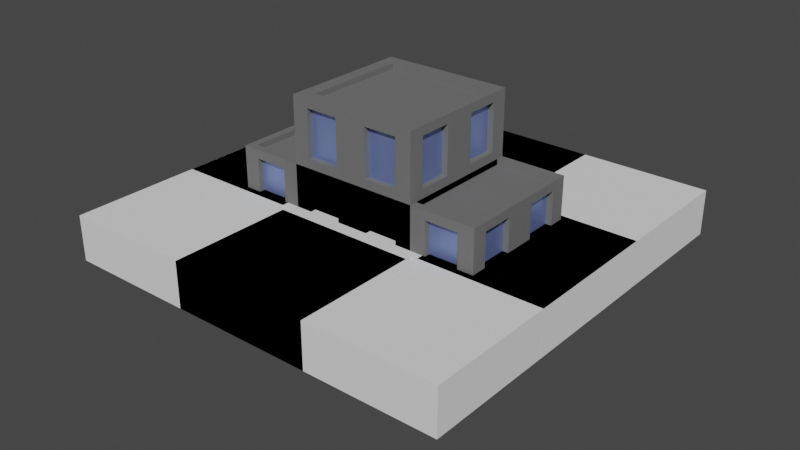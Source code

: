 # Source: ld49.blend  (saved by Blender 2.93.20; exported with 4.5.12 LTS)
import bpy
from mathutils import Matrix  # noqa: F401  (used for matrix-valued properties, if any)

bpy.ops.wm.read_factory_settings(use_empty=True)
scene = bpy.context.scene
scene.name = 'Scene'

# ---- collections
col_concrete = bpy.data.collections.new('concrete'); scene.collection.children.link(col_concrete)

# ---- materials (node trees are filled in below, after node groups)
mat_concrete = bpy.data.materials.new('concrete')
mat_concrete.alpha_threshold = 0.0
mat_concrete.use_transparent_shadow = False
mat_concrete.line_color = (0.0, 0.0, 0.0, 1.0)
mat_glass = bpy.data.materials.new('glass')
mat_glass.use_transparent_shadow = False

# ---- material node trees
mat_concrete.use_nodes = True; mat_concrete.node_tree.nodes.clear()
_N = mat_concrete.node_tree.nodes; _L = mat_concrete.node_tree.links
n0 = _N.new('ShaderNodeOutputMaterial'); n0.name = 'Material Output'; n0.location = (300, 300)
n1 = _N.new('ShaderNodeBsdfPrincipled'); n1.name = 'Principled BSDF'; n1.location = (10, 300)
n1.distribution = 'GGX'
n1.subsurface_method = 'BURLEY'
n1.inputs[0].default_value = (0.1574, 0.1574, 0.1574, 1.0)
n1.inputs[2].default_value = 1.0
n1.inputs[3].default_value = 1.45
n1.inputs[13].default_value = 0.0
n1.inputs[27].default_value = (0.0, 0.0, 0.0, 1.0)
n1.inputs[28].default_value = 1.0
_L.new(n1.outputs[0], n0.inputs[0])
n0.is_active_output = True
mat_glass.use_nodes = True; mat_glass.node_tree.nodes.clear()
_N = mat_glass.node_tree.nodes; _L = mat_glass.node_tree.links
n0 = _N.new('ShaderNodeBsdfPrincipled'); n0.name = 'Principled BSDF'; n0.location = (10, 300)
n0.distribution = 'GGX'
n0.subsurface_method = 'BURLEY'
n0.inputs[0].default_value = (0.2879, 0.3777, 0.8, 1.0)
n0.inputs[1].default_value = 0.75
n0.inputs[3].default_value = 1.45
n0.inputs[27].default_value = (0.0, 0.0, 0.0, 1.0)
n0.inputs[28].default_value = 1.0
n1 = _N.new('ShaderNodeOutputMaterial'); n1.name = 'Material Output'; n1.location = (300, 300)
_L.new(n0.outputs[0], n1.inputs[0])
n1.is_active_output = True

# ---- world
world_world = bpy.data.worlds.new('World'); scene.world = world_world
world_world.use_nodes = True; world_world.node_tree.nodes.clear()
_N = world_world.node_tree.nodes; _L = world_world.node_tree.links
n0 = _N.new('ShaderNodeOutputWorld'); n0.name = 'World Output'; n0.location = (300, 300)
n1 = _N.new('ShaderNodeBackground'); n1.name = 'Background'; n1.location = (10, 300)
n1.inputs[0].default_value = (0.05088, 0.05088, 0.05088, 1.0)
_L.new(n1.outputs[0], n0.inputs[0])
n0.is_active_output = True
world_world.color = (0.05088, 0.05088, 0.05088)
world_world.use_sun_shadow = False
world_world.sun_shadow_jitter_overblur = 0.0

# ---- meshes
me_cube = bpy.data.meshes.new('Cube')
me_cube.from_pydata([(1.0, 1.0, 1.0), (1.0, 1.0, -1.0), (1.0, -1.0, 1.0), (1.0, -1.0, -1.0), (-1.0, 1.0, 1.0), (-1.0, 1.0, -1.0), (-1.0, -1.0, 1.0), (-1.0, -1.0, -1.0), (-1.0, 0.0, -1.0), (0.0, 1.0, -1.0), (1.0, 1.0, 0.0), (-1.0, -1.0, 0.0), (1.0, -1.0, 0.0), (-1.0, 1.0, 0.0), (0.0, -1.0, 1.0), (1.0, 0.0, 1.0), (0.0, -1.0, -1.0), (-1.0, 0.0, 1.0), (0.0, 1.0, 1.0), (1.0, 0.0, -1.0), (0.0, 1.0, 0.0), (1.0, 0.0, 0.0), (0.0, 0.0, -1.0), (-1.0, 0.0, 0.0), (0.0, -1.0, 0.0), (0.0, 0.0, 1.0), (-0.2454, -1.0, 0.1363), (-0.2454, -1.0, 0.8637), (-0.7546, -1.0, 0.8637), (-0.7546, -1.0, 0.1363), (-1.0, 0.2454, 0.1363), (-1.0, 0.2454, 0.8637), (-1.0, 0.7546, 0.8637), (-1.0, 0.7546, 0.1363), (1.0, -0.2454, 0.1363), (1.0, -0.2454, 0.8637), (1.0, -0.7546, 0.8637), (1.0, -0.7546, 0.1363), (0.2454, 1.0, 0.1363), (0.2454, 1.0, 0.8637), (0.7546, 1.0, 0.8637), (0.7546, 1.0, 0.1363), (0.2454, 1.0, -0.8637), (0.2454, 1.0, -0.1363), (0.7546, 1.0, -0.1363), (0.7546, 1.0, -0.8637), (-0.7546, 1.0, -0.8637), (-0.7546, 1.0, -0.1363), (-0.2454, 1.0, -0.1363), (-0.2454, 1.0, -0.8637), (-0.7546, 1.0, 0.1363), (-0.7546, 1.0, 0.8637), (-0.2454, 1.0, 0.8637), (-0.2454, 1.0, 0.1363), (1.0, -0.2454, -0.8637), (1.0, -0.2454, -0.1363), (1.0, -0.7546, -0.1363), (1.0, -0.7546, -0.8637), (1.0, 0.7546, -0.8637), (1.0, 0.7546, -0.1363), (1.0, 0.2454, -0.1363), (1.0, 0.2454, -0.8637), (1.0, 0.7546, 0.1363), (1.0, 0.7546, 0.8637), (1.0, 0.2454, 0.8637), (1.0, 0.2454, 0.1363), (-1.0, 0.2454, -0.8637), (-1.0, 0.2454, -0.1363), (-1.0, 0.7546, -0.1363), (-1.0, 0.7546, -0.8637), (-1.0, -0.7546, -0.8637), (-1.0, -0.7546, -0.1363), (-1.0, -0.2454, -0.1363), (-1.0, -0.2454, -0.8637), (-1.0, -0.7546, 0.1363), (-1.0, -0.7546, 0.8637), (-1.0, -0.2454, 0.8637), (-1.0, -0.2454, 0.1363), (-0.2454, -1.0, -0.8637), (-0.2454, -1.0, -0.1363), (-0.7546, -1.0, -0.1363), (-0.7546, -1.0, -0.8637), (0.7546, -1.0, -0.8637), (0.7546, -1.0, -0.1363), (0.2454, -1.0, -0.1363), (0.2454, -1.0, -0.8637), (0.7546, -1.0, 0.1363), (0.7546, -1.0, 0.8637), (0.2454, -1.0, 0.8637), (0.2454, -1.0, 0.1363), (-0.2454, -0.9109, 0.8637), (-0.2454, -0.9109, 0.1363), (-0.7546, -0.9109, 0.1363), (-0.7546, -0.9109, 0.8637), (-0.9109, 0.2454, 0.8637), (-0.9109, 0.2454, 0.1363), (-0.9109, 0.7546, 0.1363), (-0.9109, 0.7546, 0.8637), (0.9109, -0.2454, 0.8637), (0.9109, -0.2454, 0.1363), (0.9109, -0.7546, 0.1363), (0.9109, -0.7546, 0.8637), (0.2454, 0.9109, 0.8637), (0.2454, 0.9109, 0.1363), (0.7546, 0.9109, 0.1363), (0.7546, 0.9109, 0.8637), (0.2454, 0.9109, -0.1363), (0.2454, 0.9109, -0.8637), (0.7546, 0.9109, -0.8637), (0.7546, 0.9109, -0.1363), (-0.7546, 0.9109, -0.1363), (-0.7546, 0.9109, -0.8637), (-0.2454, 0.9109, -0.8637), (-0.2454, 0.9109, -0.1363), (-0.7546, 0.9109, 0.8637), (-0.7546, 0.9109, 0.1363), (-0.2454, 0.9109, 0.1363), (-0.2454, 0.9109, 0.8637), (0.9109, -0.2454, -0.1363), (0.9109, -0.2454, -0.8637), (0.9109, -0.7546, -0.8637), (0.9109, -0.7546, -0.1363), (0.9109, 0.7546, -0.1363), (0.9109, 0.7546, -0.8637), (0.9109, 0.2454, -0.8637), (0.9109, 0.2454, -0.1363), (0.9109, 0.7546, 0.8637), (0.9109, 0.7546, 0.1363), (0.9109, 0.2454, 0.1363), (0.9109, 0.2454, 0.8637), (-0.9109, 0.2454, -0.1363), (-0.9109, 0.2454, -0.8637), (-0.9109, 0.7546, -0.8637), (-0.9109, 0.7546, -0.1363), (-0.9109, -0.7546, -0.8637), (-0.9109, -0.7546, -0.1363), (-0.9109, -0.2454, -0.8637), (-0.9109, -0.2454, -0.1363), (-0.9109, -0.7546, 0.1363), (-0.9109, -0.7546, 0.8637), (-0.9109, -0.2454, 0.1363), (-0.9109, -0.2454, 0.8637), (-0.2454, -0.9109, -0.1363), (-0.2454, -0.9109, -0.8637), (-0.7546, -0.9109, -0.8637), (-0.7546, -0.9109, -0.1363), (0.7546, -0.9109, -0.1363), (0.7546, -0.9109, -0.8637), (0.2454, -0.9109, -0.8637), (0.2454, -0.9109, -0.1363), (0.7546, -0.9109, 0.8637), (0.7546, -0.9109, 0.1363), (0.2454, -0.9109, 0.1363), (0.2454, -0.9109, 0.8637)], [], [(25, 17, 6, 14), (36, 37, 100, 101), (77, 74, 138, 140), (22, 19, 3, 16), (88, 89, 152, 153), (35, 36, 101, 98), (74, 75, 139, 138), (87, 88, 153, 150), (37, 34, 99, 100), (48, 49, 112, 113), (89, 86, 151, 152), (34, 35, 98, 99), (8, 22, 16, 7), (5, 9, 22, 8), (9, 1, 19, 22), (47, 48, 113, 110), (86, 87, 150, 151), (49, 46, 111, 112), (60, 61, 124, 125), (46, 47, 110, 111), (59, 60, 125, 122), (15, 25, 14, 2), (0, 18, 25, 15), (18, 4, 17, 25), (24, 14, 27, 26), (14, 6, 28, 27), (6, 11, 29, 28), (11, 24, 26, 29), (23, 17, 31, 30), (17, 4, 32, 31), (4, 13, 33, 32), (13, 23, 30, 33), (21, 15, 35, 34), (15, 2, 36, 35), (2, 12, 37, 36), (12, 21, 34, 37), (20, 18, 39, 38), (18, 0, 40, 39), (0, 10, 41, 40), (10, 20, 38, 41), (9, 20, 43, 42), (20, 10, 44, 43), (10, 1, 45, 44), (1, 9, 42, 45), (5, 13, 47, 46), (13, 20, 48, 47), (20, 9, 49, 48), (9, 5, 46, 49), (13, 4, 51, 50), (4, 18, 52, 51), (18, 20, 53, 52), (20, 13, 50, 53), (19, 21, 55, 54), (21, 12, 56, 55), (12, 3, 57, 56), (3, 19, 54, 57), (1, 10, 59, 58), (10, 21, 60, 59), (21, 19, 61, 60), (19, 1, 58, 61), (10, 0, 63, 62), (0, 15, 64, 63), (15, 21, 65, 64), (21, 10, 62, 65), (8, 23, 67, 66), (23, 13, 68, 67), (13, 5, 69, 68), (5, 8, 66, 69), (7, 11, 71, 70), (11, 23, 72, 71), (23, 8, 73, 72), (8, 7, 70, 73), (11, 6, 75, 74), (6, 17, 76, 75), (17, 23, 77, 76), (23, 11, 74, 77), (16, 24, 79, 78), (24, 11, 80, 79), (11, 7, 81, 80), (7, 16, 78, 81), (3, 12, 83, 82), (12, 24, 84, 83), (24, 16, 85, 84), (16, 3, 82, 85), (12, 2, 87, 86), (2, 14, 88, 87), (14, 24, 89, 88), (24, 12, 86, 89), (91, 90, 93, 92), (95, 94, 97, 96), (99, 98, 101, 100), (103, 102, 105, 104), (107, 106, 109, 108), (111, 110, 113, 112), (115, 114, 117, 116), (119, 118, 121, 120), (123, 122, 125, 124), (127, 126, 129, 128), (131, 130, 133, 132), (134, 135, 137, 136), (138, 139, 141, 140), (143, 142, 145, 144), (147, 146, 149, 148), (151, 150, 153, 152), (75, 76, 141, 139), (62, 63, 126, 127), (76, 77, 140, 141), (65, 62, 127, 128), (63, 64, 129, 126), (50, 51, 114, 115), (64, 65, 128, 129), (53, 50, 115, 116), (51, 52, 117, 114), (38, 39, 102, 103), (52, 53, 116, 117), (41, 38, 103, 104), (78, 79, 142, 143), (39, 40, 105, 102), (26, 27, 90, 91), (81, 78, 143, 144), (40, 41, 104, 105), (29, 26, 91, 92), (79, 80, 145, 142), (66, 67, 130, 131), (27, 28, 93, 90), (80, 81, 144, 145), (69, 66, 131, 132), (28, 29, 92, 93), (67, 68, 133, 130), (54, 55, 118, 119), (68, 69, 132, 133), (57, 54, 119, 120), (55, 56, 121, 118), (42, 43, 106, 107), (56, 57, 120, 121), (45, 42, 107, 108), (82, 83, 146, 147), (43, 44, 109, 106), (30, 31, 94, 95), (85, 82, 147, 148), (44, 45, 108, 109), (33, 30, 95, 96), (83, 84, 149, 146), (70, 71, 135, 134), (31, 32, 97, 94), (84, 85, 148, 149), (73, 70, 134, 136), (32, 33, 96, 97), (71, 72, 137, 135), (58, 59, 122, 123), (72, 73, 136, 137), (61, 58, 123, 124)])
me_cube.polygons.foreach_set('material_index', [0, 0, 0, 0, 0, 0, 0, 0, 0, 0, 0, 0, 0, 0, 0, 0, 0, 0, 0, 0, 0, 0, 0, 0, 0, 0, 0, 0, 0, 0, 0, 0, 0, 0, 0, 0, 0, 0, 0, 0, 0, 0, 0, 0, 0, 0, 0, 0, 0, 0, 0, 0, 0, 0, 0, 0, 0, 0, 0, 0, 0, 0, 0, 0, 0, 0, 0, 0, 0, 0, 0, 0, 0, 0, 0, 0, 0, 0, 0, 0, 0, 0, 0, 0, 0, 0, 0, 0, 1, 1, 1, 1, 1, 1, 1, 1, 1, 1, 1, 1, 1, 1, 1, 1, 0, 0, 0, 0, 0, 0, 0, 0, 0, 0, 0, 0, 0, 0, 0, 0, 0, 0, 0, 0, 0, 0, 0, 0, 0, 0, 0, 0, 0, 0, 0, 0, 0, 0, 0, 0, 0, 0, 0, 0, 0, 0, 0, 0, 0, 0, 0, 0])
_uv = me_cube.uv_layers.new(name='UVMap')
_uv.uv.foreach_set('vector', [0.75, 0.625, 0.875, 0.625, 0.875, 0.75, 0.75, 0.75, 0.608, 0.733, 0.517, 0.733, 0.517, 0.733, 0.608, 0.733, 0.517, 0.108, 0.517, 0.01703, 0.517, 0.01703, 0.517, 0.108, 0.25, 0.625, 0.375, 0.625, 0.375, 0.75, 0.25, 0.75, 0.608, 0.858, 0.517, 0.858, 0.517, 0.858, 0.608, 0.858, 0.608, 0.642, 0.608, 0.733, 0.608, 0.733, 0.608, 0.642, 0.517, 0.01703, 0.608, 0.01703, 0.608, 0.01703, 0.517, 0.01703, 0.608, 0.767, 0.608, 0.858, 0.608, 0.858, 0.608, 0.767, 0.517, 0.733, 0.517, 0.642, 0.517, 0.642, 0.517, 0.733, 0.483, 0.358, 0.392, 0.358, 0.392, 0.358, 0.483, 0.358, 0.517, 0.858, 0.517, 0.767, 0.517, 0.767, 0.517, 0.858, 0.517, 0.642, 0.608, 0.642, 0.608, 0.642, 0.517, 0.642, 0.125, 0.625, 0.25, 0.625, 0.25, 0.75, 0.125, 0.75, 0.125, 0.5, 0.25, 0.5, 0.25, 0.625, 0.125, 0.625, 0.25, 0.5, 0.375, 0.5, 0.375, 0.625, 0.25, 0.625, 0.483, 0.267, 0.483, 0.358, 0.483, 0.358, 0.483, 0.267, 0.517, 0.767, 0.608, 0.767, 0.608, 0.767, 0.517, 0.767, 0.392, 0.358, 0.392, 0.267, 0.392, 0.267, 0.392, 0.358, 0.483, 0.608, 0.392, 0.608, 0.392, 0.608, 0.483, 0.608, 0.392, 0.267, 0.483, 0.267, 0.483, 0.267, 0.392, 0.267, 0.483, 0.517, 0.483, 0.608, 0.483, 0.608, 0.483, 0.517, 0.625, 0.625, 0.75, 0.625, 0.75, 0.75, 0.625, 0.75, 0.625, 0.5, 0.75, 0.5, 0.75, 0.625, 0.625, 0.625, 0.75, 0.5, 0.875, 0.5, 0.875, 0.625, 0.75, 0.625, 0.5, 0.875, 0.625, 0.875, 0.608, 0.892, 0.517, 0.892, 0.625, 0.875, 0.625, 1.0, 0.608, 0.983, 0.608, 0.892, 0.625, 1.0, 0.5, 1.0, 0.517, 0.983, 0.608, 0.983, 0.5, 1.0, 0.5, 0.875, 0.517, 0.892, 0.517, 0.983, 0.5, 0.125, 0.625, 0.125, 0.608, 0.142, 0.517, 0.142, 0.625, 0.125, 0.625, 0.25, 0.608, 0.233, 0.608, 0.142, 0.625, 0.25, 0.5, 0.25, 0.517, 0.233, 0.608, 0.233, 0.5, 0.25, 0.5, 0.125, 0.517, 0.142, 0.517, 0.233, 0.5, 0.625, 0.625, 0.625, 0.608, 0.642, 0.517, 0.642, 0.625, 0.625, 0.625, 0.75, 0.608, 0.733, 0.608, 0.642, 0.625, 0.75, 0.5, 0.75, 0.517, 0.733, 0.608, 0.733, 0.5, 0.75, 0.5, 0.625, 0.517, 0.642, 0.517, 0.733, 0.5, 0.375, 0.625, 0.375, 0.608, 0.392, 0.517, 0.392, 0.625, 0.375, 0.625, 0.5, 0.608, 0.483, 0.608, 0.392, 0.625, 0.5, 0.5, 0.5, 0.517, 0.483, 0.608, 0.483, 0.5, 0.5, 0.5, 0.375, 0.517, 0.392, 0.517, 0.483, 0.375, 0.375, 0.5, 0.375, 0.483, 0.392, 0.392, 0.392, 0.5, 0.375, 0.5, 0.5, 0.483, 0.483, 0.483, 0.392, 0.5, 0.5, 0.375, 0.5, 0.392, 0.483, 0.483, 0.483, 0.375, 0.5, 0.375, 0.375, 0.392, 0.392, 0.392, 0.483, 0.375, 0.25, 0.5, 0.25, 0.483, 0.267, 0.392, 0.267, 0.5, 0.25, 0.5, 0.375, 0.483, 0.358, 0.483, 0.267, 0.5, 0.375, 0.375, 0.375, 0.392, 0.358, 0.483, 0.358, 0.375, 0.375, 0.375, 0.25, 0.392, 0.267, 0.392, 0.358, 0.5, 0.25, 0.625, 0.25, 0.608, 0.267, 0.517, 0.267, 0.625, 0.25, 0.625, 0.375, 0.608, 0.358, 0.608, 0.267, 0.625, 0.375, 0.5, 0.375, 0.517, 0.358, 0.608, 0.358, 0.5, 0.375, 0.5, 0.25, 0.517, 0.267, 0.517, 0.358, 0.375, 0.625, 0.5, 0.625, 0.483, 0.642, 0.392, 0.642, 0.5, 0.625, 0.5, 0.75, 0.483, 0.733, 0.483, 0.642, 0.5, 0.75, 0.375, 0.75, 0.392, 0.733, 0.483, 0.733, 0.375, 0.75, 0.375, 0.625, 0.392, 0.642, 0.392, 0.733, 0.375, 0.5, 0.5, 0.5, 0.483, 0.517, 0.392, 0.517, 0.5, 0.5, 0.5, 0.625, 0.483, 0.608, 0.483, 0.517, 0.5, 0.625, 0.375, 0.625, 0.392, 0.608, 0.483, 0.608, 0.375, 0.625, 0.375, 0.5, 0.392, 0.517, 0.392, 0.608, 0.5, 0.5, 0.625, 0.5, 0.608, 0.517, 0.517, 0.517, 0.625, 0.5, 0.625, 0.625, 0.608, 0.608, 0.608, 0.517, 0.625, 0.625, 0.5, 0.625, 0.517, 0.608, 0.608, 0.608, 0.5, 0.625, 0.5, 0.5, 0.517, 0.517, 0.517, 0.608, 0.375, 0.125, 0.5, 0.125, 0.483, 0.142, 0.392, 0.142, 0.5, 0.125, 0.5, 0.25, 0.483, 0.233, 0.483, 0.142, 0.5, 0.25, 0.375, 0.25, 0.392, 0.233, 0.483, 0.233, 0.375, 0.25, 0.375, 0.125, 0.392, 0.142, 0.392, 0.233, 0.375, 0.0, 0.5, 0.0, 0.483, 0.01703, 0.392, 0.01703, 0.5, 0.0, 0.5, 0.125, 0.483, 0.108, 0.483, 0.01703, 0.5, 0.125, 0.375, 0.125, 0.392, 0.108, 0.483, 0.108, 0.375, 0.125, 0.375, 0.0, 0.392, 0.01703, 0.392, 0.108, 0.5, 0.0, 0.625, 0.0, 0.608, 0.01703, 0.517, 0.01703, 0.625, 0.0, 0.625, 0.125, 0.608, 0.108, 0.608, 0.01703, 0.625, 0.125, 0.5, 0.125, 0.517, 0.108, 0.608, 0.108, 0.5, 0.125, 0.5, 0.0, 0.517, 0.01703, 0.517, 0.108, 0.375, 0.875, 0.5, 0.875, 0.483, 0.892, 0.392, 0.892, 0.5, 0.875, 0.5, 1.0, 0.483, 0.983, 0.483, 0.892, 0.5, 1.0, 0.375, 1.0, 0.392, 0.983, 0.483, 0.983, 0.375, 1.0, 0.375, 0.875, 0.392, 0.892, 0.392, 0.983, 0.375, 0.75, 0.5, 0.75, 0.483, 0.767, 0.392, 0.767, 0.5, 0.75, 0.5, 0.875, 0.483, 0.858, 0.483, 0.767, 0.5, 0.875, 0.375, 0.875, 0.392, 0.858, 0.483, 0.858, 0.375, 0.875, 0.375, 0.75, 0.392, 0.767, 0.392, 0.858, 0.5, 0.75, 0.625, 0.75, 0.608, 0.767, 0.517, 0.767, 0.625, 0.75, 0.625, 0.875, 0.608, 0.858, 0.608, 0.767, 0.625, 0.875, 0.5, 0.875, 0.517, 0.858, 0.608, 0.858, 0.5, 0.875, 0.5, 0.75, 0.517, 0.767, 0.517, 0.858, 0.517, 0.892, 0.608, 0.892, 0.608, 0.983, 0.517, 0.983, 0.517, 0.142, 0.608, 0.142, 0.608, 0.233, 0.517, 0.233, 0.517, 0.642, 0.608, 0.642, 0.608, 0.733, 0.517, 0.733, 0.517, 0.392, 0.608, 0.392, 0.608, 0.483, 0.517, 0.483, 0.392, 0.392, 0.483, 0.392, 0.483, 0.483, 0.392, 0.483, 0.392, 0.267, 0.483, 0.267, 0.483, 0.358, 0.392, 0.358, 0.517, 0.267, 0.608, 0.267, 0.608, 0.358, 0.517, 0.358, 0.392, 0.642, 0.483, 0.642, 0.483, 0.733, 0.392, 0.733, 0.392, 0.517, 0.483, 0.517, 0.483, 0.608, 0.392, 0.608, 0.517, 0.517, 0.608, 0.517, 0.608, 0.608, 0.517, 0.608, 0.392, 0.142, 0.483, 0.142, 0.483, 0.233, 0.392, 0.233, 0.392, 0.01703, 0.483, 0.01703, 0.483, 0.108, 0.392, 0.108, 0.517, 0.01703, 0.608, 0.01703, 0.608, 0.108, 0.517, 0.108, 0.392, 0.892, 0.483, 0.892, 0.483, 0.983, 0.392, 0.983, 0.392, 0.767, 0.483, 0.767, 0.483, 0.858, 0.392, 0.858, 0.517, 0.767, 0.608, 0.767, 0.608, 0.858, 0.517, 0.858, 0.608, 0.01703, 0.608, 0.108, 0.608, 0.108, 0.608, 0.01703, 0.517, 0.517, 0.608, 0.517, 0.608, 0.517, 0.517, 0.517, 0.608, 0.108, 0.517, 0.108, 0.517, 0.108, 0.608, 0.108, 0.517, 0.608, 0.517, 0.517, 0.517, 0.517, 0.517, 0.608, 0.608, 0.517, 0.608, 0.608, 0.608, 0.608, 0.608, 0.517, 0.517, 0.267, 0.608, 0.267, 0.608, 0.267, 0.517, 0.267, 0.608, 0.608, 0.517, 0.608, 0.517, 0.608, 0.608, 0.608, 0.517, 0.358, 0.517, 0.267, 0.517, 0.267, 0.517, 0.358, 0.608, 0.267, 0.608, 0.358, 0.608, 0.358, 0.608, 0.267, 0.517, 0.392, 0.608, 0.392, 0.608, 0.392, 0.517, 0.392, 0.608, 0.358, 0.517, 0.358, 0.517, 0.358, 0.608, 0.358, 0.517, 0.483, 0.517, 0.392, 0.517, 0.392, 0.517, 0.483, 0.392, 0.892, 0.483, 0.892, 0.483, 0.892, 0.392, 0.892, 0.608, 0.392, 0.608, 0.483, 0.608, 0.483, 0.608, 0.392, 0.517, 0.892, 0.608, 0.892, 0.608, 0.892, 0.517, 0.892, 0.392, 0.983, 0.392, 0.892, 0.392, 0.892, 0.392, 0.983, 0.608, 0.483, 0.517, 0.483, 0.517, 0.483, 0.608, 0.483, 0.517, 0.983, 0.517, 0.892, 0.517, 0.892, 0.517, 0.983, 0.483, 0.892, 0.483, 0.983, 0.483, 0.983, 0.483, 0.892, 0.392, 0.142, 0.483, 0.142, 0.483, 0.142, 0.392, 0.142, 0.608, 0.892, 0.608, 0.983, 0.608, 0.983, 0.608, 0.892, 0.483, 0.983, 0.392, 0.983, 0.392, 0.983, 0.483, 0.983, 0.392, 0.233, 0.392, 0.142, 0.392, 0.142, 0.392, 0.233, 0.608, 0.983, 0.517, 0.983, 0.517, 0.983, 0.608, 0.983, 0.483, 0.142, 0.483, 0.233, 0.483, 0.233, 0.483, 0.142, 0.392, 0.642, 0.483, 0.642, 0.483, 0.642, 0.392, 0.642, 0.483, 0.233, 0.392, 0.233, 0.392, 0.233, 0.483, 0.233, 0.392, 0.733, 0.392, 0.642, 0.392, 0.642, 0.392, 0.733, 0.483, 0.642, 0.483, 0.733, 0.483, 0.733, 0.483, 0.642, 0.392, 0.392, 0.483, 0.392, 0.483, 0.392, 0.392, 0.392, 0.483, 0.733, 0.392, 0.733, 0.392, 0.733, 0.483, 0.733, 0.392, 0.483, 0.392, 0.392, 0.392, 0.392, 0.392, 0.483, 0.392, 0.767, 0.483, 0.767, 0.483, 0.767, 0.392, 0.767, 0.483, 0.392, 0.483, 0.483, 0.483, 0.483, 0.483, 0.392, 0.517, 0.142, 0.608, 0.142, 0.608, 0.142, 0.517, 0.142, 0.392, 0.858, 0.392, 0.767, 0.392, 0.767, 0.392, 0.858, 0.483, 0.483, 0.392, 0.483, 0.392, 0.483, 0.483, 0.483, 0.517, 0.233, 0.517, 0.142, 0.517, 0.142, 0.517, 0.233, 0.483, 0.767, 0.483, 0.858, 0.483, 0.858, 0.483, 0.767, 0.392, 0.01703, 0.483, 0.01703, 0.483, 0.01703, 0.392, 0.01703, 0.608, 0.142, 0.608, 0.233, 0.608, 0.233, 0.608, 0.142, 0.483, 0.858, 0.392, 0.858, 0.392, 0.858, 0.483, 0.858, 0.392, 0.108, 0.392, 0.01703, 0.392, 0.01703, 0.392, 0.108, 0.608, 0.233, 0.517, 0.233, 0.517, 0.233, 0.608, 0.233, 0.483, 0.01703, 0.483, 0.108, 0.483, 0.108, 0.483, 0.01703, 0.392, 0.517, 0.483, 0.517, 0.483, 0.517, 0.392, 0.517, 0.483, 0.108, 0.392, 0.108, 0.392, 0.108, 0.483, 0.108, 0.392, 0.608, 0.392, 0.517, 0.392, 0.517, 0.392, 0.608])
me_cube.materials.append(mat_concrete)
me_cube.materials.append(mat_glass)
me_cube.use_remesh_preserve_volume = False
me_cube.use_remesh_preserve_attributes = False
me_cube.use_mirror_vertex_groups = False
me_cube.update()
me_cube_001 = bpy.data.meshes.new('Cube.001')
me_cube_001.from_pydata([(1.0, 1.0, -2.0), (1.0, -1.0, -2.0), (-1.0, 1.0, 0.0), (-1.0, 1.0, -2.0), (-1.0, -1.0, 0.0), (-1.0, -1.0, -2.0), (-1.0, 0.0, -2.0), (0.0, 1.0, -2.0), (1.0, 1.0, -1.0), (-1.0, -1.0, -1.0), (1.0, -1.0, -1.0), (-1.0, 1.0, -1.0), (0.0, -1.0, -2.0), (0.0, 1.0, 0.0), (1.0, 0.0, -2.0), (0.0, 1.0, -1.0), (1.0, 0.0, -1.0), (0.0, 0.0, -2.0), (-1.0, 0.0, -1.0), (0.0, -1.0, -1.0), (1.0, 1.0, 2.0), (-0.2454, -1.0, -0.8637), (-0.2454, -1.0, -0.1363), (-0.7546, -1.0, -0.1363), (-0.7546, -1.0, -0.8637), (-1.0, 0.2454, -0.8637), (-1.0, 0.2454, -0.1363), (-1.0, 0.7546, -0.1363), (-1.0, 0.7546, -0.8637), (1.0, -0.2454, -0.8637), (1.0, -0.2454, -0.1363), (1.0, -0.7546, -0.1363), (1.0, -0.7546, -0.8637), (0.2454, 1.0, -0.8637), (0.2454, 1.0, -0.1363), (0.7546, 1.0, -0.1363), (0.7546, 1.0, -0.8637), (0.2454, 1.0, -1.864), (0.2454, 1.0, -1.136), (0.7546, 1.0, -1.136), (0.7546, 1.0, -1.864), (-0.7546, 1.0, -1.864), (-0.7546, 1.0, -1.136), (-0.2454, 1.0, -1.136), (-0.2454, 1.0, -1.864), (-0.7546, 1.0, -0.8637), (-0.7546, 1.0, -0.1363), (-0.2454, 1.0, -0.1363), (-0.2454, 1.0, -0.8637), (1.0, -0.2454, -1.864), (1.0, -0.2454, -1.136), (1.0, -0.7546, -1.136), (1.0, -0.7546, -1.864), (1.0, 0.7546, -1.864), (1.0, 0.7546, -1.136), (1.0, 0.2454, -1.136), (1.0, 0.2454, -1.864), (1.0, 0.7546, -0.8637), (1.0, 0.7546, -0.1363), (1.0, 0.2454, -0.1363), (1.0, 0.2454, -0.8637), (-1.0, 0.2454, -1.864), (-1.0, 0.2454, -1.136), (-1.0, 0.7546, -1.136), (-1.0, 0.7546, -1.864), (-1.0, -0.7546, -1.864), (-1.0, -0.7546, -1.136), (-1.0, -0.2454, -1.136), (-1.0, -0.2454, -1.864), (-1.0, -0.7546, -0.8637), (-1.0, -0.7546, -0.1363), (-1.0, -0.2454, -0.1363), (-1.0, -0.2454, -0.8637), (-0.2454, -1.0, -1.864), (-0.2454, -1.0, -1.136), (-0.7546, -1.0, -1.136), (-0.7546, -1.0, -1.864), (0.7546, -1.0, -1.864), (0.7546, -1.0, -1.136), (0.2454, -1.0, -1.136), (0.2454, -1.0, -1.864), (0.7546, -1.0, -0.8637), (0.7546, -1.0, -0.1363), (0.2454, -1.0, -0.1363), (0.2454, -1.0, -0.8637), (-0.2454, -0.9109, -0.1363), (-0.2454, -0.9109, -0.8637), (-0.7546, -0.9109, -0.8637), (-0.7546, -0.9109, -0.1363), (-0.9109, 0.2454, -0.1363), (-0.9109, 0.2454, -0.8637), (-0.9109, 0.7546, -0.8637), (-0.9109, 0.7546, -0.1363), (0.9109, -0.2454, -0.1363), (0.9109, -0.2454, -0.8637), (0.9109, -0.7546, -0.8637), (0.9109, -0.7546, -0.1363), (0.2454, 0.9109, -0.1363), (0.2454, 0.9109, -0.8637), (0.7546, 0.9109, -0.8637), (0.7546, 0.9109, -0.1363), (0.2454, 0.9109, -1.136), (0.2454, 0.9109, -1.864), (0.7546, 0.9109, -1.864), (0.7546, 0.9109, -1.136), (-0.7546, 0.9109, -1.136), (-0.7546, 0.9109, -1.864), (-0.2454, 0.9109, -1.864), (-0.2454, 0.9109, -1.136), (-0.7546, 0.9109, -0.1363), (-0.7546, 0.9109, -0.8637), (-0.2454, 0.9109, -0.8637), (-0.2454, 0.9109, -0.1363), (0.9109, -0.2454, -1.136), (0.9109, -0.2454, -1.864), (0.9109, -0.7546, -1.864), (0.9109, -0.7546, -1.136), (0.9109, 0.7546, -1.136), (0.9109, 0.7546, -1.864), (0.9109, 0.2454, -1.864), (0.9109, 0.2454, -1.136), (0.9109, 0.7546, -0.1363), (0.9109, 0.7546, -0.8637), (0.9109, 0.2454, -0.8637), (0.9109, 0.2454, -0.1363), (-0.9109, 0.2454, -1.136), (-0.9109, 0.2454, -1.864), (-0.9109, 0.7546, -1.864), (-0.9109, 0.7546, -1.136), (-0.9109, -0.7546, -1.864), (-0.9109, -0.7546, -1.136), (-0.9109, -0.2454, -1.864), (-0.9109, -0.2454, -1.136), (-0.9109, -0.7546, -0.8637), (-0.9109, -0.7546, -0.1363), (-0.9109, -0.2454, -0.8637), (-0.9109, -0.2454, -0.1363), (-0.2454, -0.9109, -1.136), (-0.2454, -0.9109, -1.864), (-0.7546, -0.9109, -1.864), (-0.7546, -0.9109, -1.136), (0.7546, -0.9109, -1.136), (0.7546, -0.9109, -1.864), (0.2454, -0.9109, -1.864), (0.2454, -0.9109, -1.136), (0.7546, -0.9109, -0.1363), (0.7546, -0.9109, -0.8637), (0.2454, -0.9109, -0.8637), (0.2454, -0.9109, -0.1363), (1.0, 1.0, 0.0), (1.0, -1.0, 0.0), (-1.0, 1.0, 2.0), (-1.0, -1.0, 2.0), (-1.0, 0.0, 0.0), (1.0, 1.0, 1.0), (-1.0, -1.0, 1.0), (1.0, -1.0, 1.0), (-1.0, 1.0, 1.0), (1.0, 0.0, 2.0), (0.0, -1.0, 0.0), (1.0, 0.0, 0.0), (0.0, 1.0, 1.0), (1.0, 0.0, 1.0), (-1.0, 0.0, 1.0), (0.0, -1.0, 1.0), (-0.2454, -1.0, 1.136), (-0.2454, -1.0, 1.864), (-0.7546, -1.0, 1.864), (-0.7546, -1.0, 1.136), (-1.0, 0.2454, 1.136), (-1.0, 0.2454, 1.864), (-1.0, 0.7546, 1.864), (-1.0, 0.7546, 1.136), (1.0, -0.2454, 1.136), (1.0, -0.2454, 1.864), (1.0, -0.7546, 1.864), (1.0, -0.7546, 1.136), (0.2454, 1.0, 1.136), (0.2454, 1.0, 1.864), (0.7546, 1.0, 1.864), (0.7546, 1.0, 1.136), (0.2454, 1.0, 0.1363), (0.2454, 1.0, 0.8637), (0.7546, 1.0, 0.8637), (0.7546, 1.0, 0.1363), (-0.7546, 1.0, 0.1363), (-0.7546, 1.0, 0.8637), (-0.2454, 1.0, 0.8637), (-0.2454, 1.0, 0.1363), (-0.7546, 1.0, 1.136), (-0.7546, 1.0, 1.864), (-0.2454, 1.0, 1.864), (-0.2454, 1.0, 1.136), (1.0, -0.2454, 0.1363), (1.0, -0.2454, 0.8637), (1.0, -0.7546, 0.8637), (1.0, -0.7546, 0.1363), (1.0, 0.7546, 0.1363), (1.0, 0.7546, 0.8637), (1.0, 0.2454, 0.8637), (1.0, 0.2454, 0.1363), (1.0, 0.7546, 1.136), (1.0, 0.7546, 1.864), (1.0, 0.2454, 1.864), (1.0, 0.2454, 1.136), (-1.0, 0.2454, 0.1363), (-1.0, 0.2454, 0.8637), (-1.0, 0.7546, 0.8637), (-1.0, 0.7546, 0.1363), (-1.0, -0.7546, 0.1363), (-1.0, -0.7546, 0.8637), (-1.0, -0.2454, 0.8637), (-1.0, -0.2454, 0.1363), (-1.0, -0.7546, 1.136), (-1.0, -0.7546, 1.864), (-1.0, -0.2454, 1.864), (-1.0, -0.2454, 1.136), (-0.2454, -1.0, 0.1363), (-0.2454, -1.0, 0.8637), (-0.7546, -1.0, 0.8637), (-0.7546, -1.0, 0.1363), (0.7546, -1.0, 0.1363), (0.7546, -1.0, 0.8637), (0.2454, -1.0, 0.8637), (0.2454, -1.0, 0.1363), (0.7546, -1.0, 1.136), (0.7546, -1.0, 1.864), (0.2454, -1.0, 1.864), (0.2454, -1.0, 1.136), (-0.2454, -0.9109, 1.864), (-0.2454, -0.9109, 1.136), (-0.7546, -0.9109, 1.136), (-0.7546, -0.9109, 1.864), (-0.9109, 0.2454, 1.864), (-0.9109, 0.2454, 1.136), (-0.9109, 0.7546, 1.136), (-0.9109, 0.7546, 1.864), (0.9109, -0.2454, 1.864), (0.9109, -0.2454, 1.136), (0.9109, -0.7546, 1.136), (0.9109, -0.7546, 1.864), (0.2454, 0.9109, 1.864), (0.2454, 0.9109, 1.136), (0.7546, 0.9109, 1.136), (0.7546, 0.9109, 1.864), (0.2454, 0.9109, 0.8637), (0.2454, 0.9109, 0.1363), (0.7546, 0.9109, 0.1363), (0.7546, 0.9109, 0.8637), (-0.7546, 0.9109, 0.8637), (-0.7546, 0.9109, 0.1363), (-0.2454, 0.9109, 0.1363), (-0.2454, 0.9109, 0.8637), (-0.7546, 0.9109, 1.864), (-0.7546, 0.9109, 1.136), (-0.2454, 0.9109, 1.136), (-0.2454, 0.9109, 1.864), (0.9109, -0.2454, 0.8637), (0.9109, -0.2454, 0.1363), (0.9109, -0.7546, 0.1363), (0.9109, -0.7546, 0.8637), (0.9109, 0.7546, 0.8637), (0.9109, 0.7546, 0.1363), (0.9109, 0.2454, 0.1363), (0.9109, 0.2454, 0.8637), (0.9109, 0.7546, 1.864), (0.9109, 0.7546, 1.136), (0.9109, 0.2454, 1.136), (0.9109, 0.2454, 1.864), (-0.9109, 0.2454, 0.8637), (-0.9109, 0.2454, 0.1363), (-0.9109, 0.7546, 0.1363), (-0.9109, 0.7546, 0.8637), (-0.9109, -0.7546, 0.1363), (-0.9109, -0.7546, 0.8637), (-0.9109, -0.2454, 0.1363), (-0.9109, -0.2454, 0.8637), (-0.9109, -0.7546, 1.136), (-0.9109, -0.7546, 1.864), (-0.9109, -0.2454, 1.136), (-0.9109, -0.2454, 1.864), (-0.2454, -0.9109, 0.8637), (-0.2454, -0.9109, 0.1363), (-0.7546, -0.9109, 0.1363), (-0.7546, -0.9109, 0.8637), (0.7546, -0.9109, 0.8637), (0.7546, -0.9109, 0.1363), (0.2454, -0.9109, 0.1363), (0.2454, -0.9109, 0.8637), (0.7546, -0.9109, 1.864), (0.7546, -0.9109, 1.136), (0.2454, -0.9109, 1.136), (0.2454, -0.9109, 1.864), (1.0, -1.0, 2.0), (0.0, -1.0, 2.0), (-1.0, 0.0, 2.0), (0.0, 1.0, 2.0), (-0.7973, -0.7973, 2.0), (0.0, -0.7973, 2.0), (0.7973, -0.7973, 2.0), (0.7973, 0.0, 2.0), (0.7973, 0.7973, 2.0), (0.0, 0.7973, 2.0), (-0.7973, 0.7973, 2.0), (-0.7973, 0.0, 2.0), (-0.7973, -0.7973, 1.917), (0.0, -0.7973, 1.917), (-0.7973, 0.0, 1.917), (0.7973, -0.7973, 1.917), (0.7973, 0.0, 1.917), (0.7973, 0.7973, 1.917), (0.0, 0.7973, 1.917), (-0.7973, 0.7973, 1.917), (0.0, 0.0, 1.917)], [], [(227, 228, 291, 292), (31, 32, 95, 96), (72, 69, 133, 135), (17, 14, 1, 12), (83, 84, 147, 148), (30, 31, 96, 93), (69, 70, 134, 133), (82, 83, 148, 145), (32, 29, 94, 95), (43, 44, 107, 108), (84, 81, 146, 147), (29, 30, 93, 94), (6, 17, 12, 5), (3, 7, 17, 6), (7, 0, 14, 17), (42, 43, 108, 105), (81, 82, 145, 146), (44, 41, 106, 107), (55, 56, 119, 120), (41, 42, 105, 106), (54, 55, 120, 117), (216, 213, 277, 279), (175, 176, 239, 240), (19, 159, 22, 21), (159, 4, 23, 22), (4, 9, 24, 23), (9, 19, 21, 24), (18, 153, 26, 25), (153, 2, 27, 26), (2, 11, 28, 27), (11, 18, 25, 28), (16, 160, 30, 29), (160, 150, 31, 30), (150, 10, 32, 31), (10, 16, 29, 32), (15, 13, 34, 33), (13, 149, 35, 34), (149, 8, 36, 35), (8, 15, 33, 36), (7, 15, 38, 37), (15, 8, 39, 38), (8, 0, 40, 39), (0, 7, 37, 40), (3, 11, 42, 41), (11, 15, 43, 42), (15, 7, 44, 43), (7, 3, 41, 44), (11, 2, 46, 45), (2, 13, 47, 46), (13, 15, 48, 47), (15, 11, 45, 48), (14, 16, 50, 49), (16, 10, 51, 50), (10, 1, 52, 51), (1, 14, 49, 52), (0, 8, 54, 53), (8, 16, 55, 54), (16, 14, 56, 55), (14, 0, 53, 56), (8, 149, 58, 57), (149, 160, 59, 58), (160, 16, 60, 59), (16, 8, 57, 60), (6, 18, 62, 61), (18, 11, 63, 62), (11, 3, 64, 63), (3, 6, 61, 64), (5, 9, 66, 65), (9, 18, 67, 66), (18, 6, 68, 67), (6, 5, 65, 68), (9, 4, 70, 69), (4, 153, 71, 70), (153, 18, 72, 71), (18, 9, 69, 72), (12, 19, 74, 73), (19, 9, 75, 74), (9, 5, 76, 75), (5, 12, 73, 76), (1, 10, 78, 77), (10, 19, 79, 78), (19, 12, 80, 79), (12, 1, 77, 80), (10, 150, 82, 81), (150, 159, 83, 82), (159, 19, 84, 83), (19, 10, 81, 84), (86, 85, 88, 87), (90, 89, 92, 91), (94, 93, 96, 95), (98, 97, 100, 99), (102, 101, 104, 103), (106, 105, 108, 107), (110, 109, 112, 111), (114, 113, 116, 115), (118, 117, 120, 119), (122, 121, 124, 123), (126, 125, 128, 127), (129, 130, 132, 131), (133, 134, 136, 135), (138, 137, 140, 139), (142, 141, 144, 143), (146, 145, 148, 147), (70, 71, 136, 134), (57, 58, 121, 122), (71, 72, 135, 136), (60, 57, 122, 123), (58, 59, 124, 121), (45, 46, 109, 110), (59, 60, 123, 124), (48, 45, 110, 111), (46, 47, 112, 109), (33, 34, 97, 98), (47, 48, 111, 112), (36, 33, 98, 99), (73, 74, 137, 138), (34, 35, 100, 97), (21, 22, 85, 86), (76, 73, 138, 139), (35, 36, 99, 100), (24, 21, 86, 87), (74, 75, 140, 137), (61, 62, 125, 126), (22, 23, 88, 85), (75, 76, 139, 140), (64, 61, 126, 127), (23, 24, 87, 88), (62, 63, 128, 125), (49, 50, 113, 114), (63, 64, 127, 128), (52, 49, 114, 115), (50, 51, 116, 113), (37, 38, 101, 102), (51, 52, 115, 116), (40, 37, 102, 103), (77, 78, 141, 142), (38, 39, 104, 101), (25, 26, 89, 90), (80, 77, 142, 143), (39, 40, 103, 104), (28, 25, 90, 91), (78, 79, 144, 141), (65, 66, 130, 129), (26, 27, 92, 89), (79, 80, 143, 144), (68, 65, 129, 131), (27, 28, 91, 92), (66, 67, 132, 130), (53, 54, 117, 118), (67, 68, 131, 132), (56, 53, 118, 119), (174, 175, 240, 237), (213, 214, 278, 277), (226, 227, 292, 289), (176, 173, 238, 239), (187, 188, 251, 252), (228, 225, 290, 291), (173, 174, 237, 238), (186, 187, 252, 249), (225, 226, 289, 290), (188, 185, 250, 251), (199, 200, 263, 264), (185, 186, 249, 250), (198, 199, 264, 261), (164, 294, 166, 165), (294, 152, 167, 166), (152, 155, 168, 167), (155, 164, 165, 168), (163, 295, 170, 169), (295, 151, 171, 170), (151, 157, 172, 171), (157, 163, 169, 172), (162, 158, 174, 173), (158, 293, 175, 174), (293, 156, 176, 175), (156, 162, 173, 176), (161, 296, 178, 177), (296, 20, 179, 178), (20, 154, 180, 179), (154, 161, 177, 180), (13, 161, 182, 181), (161, 154, 183, 182), (154, 149, 184, 183), (149, 13, 181, 184), (2, 157, 186, 185), (157, 161, 187, 186), (161, 13, 188, 187), (13, 2, 185, 188), (157, 151, 190, 189), (151, 296, 191, 190), (296, 161, 192, 191), (161, 157, 189, 192), (160, 162, 194, 193), (162, 156, 195, 194), (156, 150, 196, 195), (150, 160, 193, 196), (149, 154, 198, 197), (154, 162, 199, 198), (162, 160, 200, 199), (160, 149, 197, 200), (154, 20, 202, 201), (20, 158, 203, 202), (158, 162, 204, 203), (162, 154, 201, 204), (153, 163, 206, 205), (163, 157, 207, 206), (157, 2, 208, 207), (2, 153, 205, 208), (4, 155, 210, 209), (155, 163, 211, 210), (163, 153, 212, 211), (153, 4, 209, 212), (155, 152, 214, 213), (152, 295, 215, 214), (295, 163, 216, 215), (163, 155, 213, 216), (159, 164, 218, 217), (164, 155, 219, 218), (155, 4, 220, 219), (4, 159, 217, 220), (150, 156, 222, 221), (156, 164, 223, 222), (164, 159, 224, 223), (159, 150, 221, 224), (156, 293, 226, 225), (293, 294, 227, 226), (294, 164, 228, 227), (164, 156, 225, 228), (230, 229, 232, 231), (234, 233, 236, 235), (238, 237, 240, 239), (242, 241, 244, 243), (246, 245, 248, 247), (250, 249, 252, 251), (254, 253, 256, 255), (258, 257, 260, 259), (262, 261, 264, 263), (266, 265, 268, 267), (270, 269, 272, 271), (273, 274, 276, 275), (277, 278, 280, 279), (282, 281, 284, 283), (286, 285, 288, 287), (290, 289, 292, 291), (214, 215, 280, 278), (201, 202, 265, 266), (215, 216, 279, 280), (204, 201, 266, 267), (202, 203, 268, 265), (189, 190, 253, 254), (203, 204, 267, 268), (192, 189, 254, 255), (190, 191, 256, 253), (177, 178, 241, 242), (191, 192, 255, 256), (180, 177, 242, 243), (217, 218, 281, 282), (178, 179, 244, 241), (165, 166, 229, 230), (220, 217, 282, 283), (179, 180, 243, 244), (168, 165, 230, 231), (218, 219, 284, 281), (205, 206, 269, 270), (166, 167, 232, 229), (219, 220, 283, 284), (208, 205, 270, 271), (167, 168, 231, 232), (206, 207, 272, 269), (193, 194, 257, 258), (207, 208, 271, 272), (196, 193, 258, 259), (194, 195, 260, 257), (181, 182, 245, 246), (195, 196, 259, 260), (184, 181, 246, 247), (221, 222, 285, 286), (182, 183, 248, 245), (169, 170, 233, 234), (224, 221, 286, 287), (183, 184, 247, 248), (172, 169, 234, 235), (222, 223, 288, 285), (209, 210, 274, 273), (170, 171, 236, 233), (223, 224, 287, 288), (212, 209, 273, 275), (171, 172, 235, 236), (210, 211, 276, 274), (197, 198, 261, 262), (211, 212, 275, 276), (200, 197, 262, 263), (298, 299, 308, 306), (152, 294, 298, 297), (294, 293, 299, 298), (293, 158, 300, 299), (158, 20, 301, 300), (20, 296, 302, 301), (296, 151, 303, 302), (151, 295, 304, 303), (295, 152, 297, 304), (308, 309, 313, 306), (297, 298, 306, 305), (303, 304, 307, 312), (301, 302, 311, 310), (299, 300, 309, 308), (304, 297, 305, 307), (302, 303, 312, 311), (300, 301, 310, 309), (309, 310, 311, 313), (306, 313, 307, 305), (313, 311, 312, 307)])
me_cube_001.polygons.foreach_set('material_index', [0, 0, 0, 0, 0, 0, 0, 0, 0, 0, 0, 0, 0, 0, 0, 0, 0, 0, 0, 0, 0, 0, 0, 0, 0, 0, 0, 0, 0, 0, 0, 0, 0, 0, 0, 0, 0, 0, 0, 0, 0, 0, 0, 0, 0, 0, 0, 0, 0, 0, 0, 0, 0, 0, 0, 0, 0, 0, 0, 0, 0, 0, 0, 0, 0, 0, 0, 0, 0, 0, 0, 0, 0, 0, 0, 0, 0, 0, 0, 0, 0, 0, 0, 0, 0, 0, 0, 1, 1, 1, 1, 1, 1, 1, 1, 1, 1, 1, 1, 1, 1, 1, 1, 0, 0, 0, 0, 0, 0, 0, 0, 0, 0, 0, 0, 0, 0, 0, 0, 0, 0, 0, 0, 0, 0, 0, 0, 0, 0, 0, 0, 0, 0, 0, 0, 0, 0, 0, 0, 0, 0, 0, 0, 0, 0, 0, 0, 0, 0, 0, 0, 0, 0, 0, 0, 0, 0, 0, 0, 0, 0, 0, 0, 0, 0, 0, 0, 0, 0, 0, 0, 0, 0, 0, 0, 0, 0, 0, 0, 0, 0, 0, 0, 0, 0, 0, 0, 0, 0, 0, 0, 0, 0, 0, 0, 0, 0, 0, 0, 0, 0, 0, 0, 0, 0, 0, 0, 0, 0, 0, 0, 0, 0, 0, 0, 0, 0, 0, 0, 0, 0, 0, 0, 0, 0, 0, 0, 0, 1, 1, 1, 1, 1, 1, 1, 1, 1, 1, 1, 1, 1, 1, 1, 1, 0, 0, 0, 0, 0, 0, 0, 0, 0, 0, 0, 0, 0, 0, 0, 0, 0, 0, 0, 0, 0, 0, 0, 0, 0, 0, 0, 0, 0, 0, 0, 0, 0, 0, 0, 0, 0, 0, 0, 0, 0, 0, 0, 0, 0, 0, 0, 0, 0, 0, 0, 0, 0, 0, 0, 0, 0, 0, 0, 0, 0, 0, 0, 0, 0, 0, 0, 0])
_uv = me_cube_001.uv_layers.new(name='UVMap')
_uv.uv.foreach_set('vector', [0.608, 0.858, 0.517, 0.858, 0.517, 0.858, 0.608, 0.858, 0.608, 0.733, 0.517, 0.733, 0.517, 0.733, 0.608, 0.733, 0.517, 0.108, 0.517, 0.01703, 0.517, 0.01703, 0.517, 0.108, 0.25, 0.625, 0.375, 0.625, 0.375, 0.75, 0.25, 0.75, 0.608, 0.858, 0.517, 0.858, 0.517, 0.858, 0.608, 0.858, 0.608, 0.642, 0.608, 0.733, 0.608, 0.733, 0.608, 0.642, 0.517, 0.01703, 0.608, 0.01703, 0.608, 0.01703, 0.517, 0.01703, 0.608, 0.767, 0.608, 0.858, 0.608, 0.858, 0.608, 0.767, 0.517, 0.733, 0.517, 0.642, 0.517, 0.642, 0.517, 0.733, 0.483, 0.358, 0.392, 0.358, 0.392, 0.358, 0.483, 0.358, 0.517, 0.858, 0.517, 0.767, 0.517, 0.767, 0.517, 0.858, 0.517, 0.642, 0.608, 0.642, 0.608, 0.642, 0.517, 0.642, 0.125, 0.625, 0.25, 0.625, 0.25, 0.75, 0.125, 0.75, 0.125, 0.5, 0.25, 0.5, 0.25, 0.625, 0.125, 0.625, 0.25, 0.5, 0.375, 0.5, 0.375, 0.625, 0.25, 0.625, 0.483, 0.267, 0.483, 0.358, 0.483, 0.358, 0.483, 0.267, 0.517, 0.767, 0.608, 0.767, 0.608, 0.767, 0.517, 0.767, 0.392, 0.358, 0.392, 0.267, 0.392, 0.267, 0.392, 0.358, 0.483, 0.608, 0.392, 0.608, 0.392, 0.608, 0.483, 0.608, 0.392, 0.267, 0.483, 0.267, 0.483, 0.267, 0.392, 0.267, 0.483, 0.517, 0.483, 0.608, 0.483, 0.608, 0.483, 0.517, 0.517, 0.108, 0.517, 0.01703, 0.517, 0.01703, 0.517, 0.108, 0.608, 0.733, 0.517, 0.733, 0.517, 0.733, 0.608, 0.733, 0.5, 0.875, 0.625, 0.875, 0.608, 0.892, 0.517, 0.892, 0.625, 0.875, 0.625, 1.0, 0.608, 0.983, 0.608, 0.892, 0.625, 1.0, 0.5, 1.0, 0.517, 0.983, 0.608, 0.983, 0.5, 1.0, 0.5, 0.875, 0.517, 0.892, 0.517, 0.983, 0.5, 0.125, 0.625, 0.125, 0.608, 0.142, 0.517, 0.142, 0.625, 0.125, 0.625, 0.25, 0.608, 0.233, 0.608, 0.142, 0.625, 0.25, 0.5, 0.25, 0.517, 0.233, 0.608, 0.233, 0.5, 0.25, 0.5, 0.125, 0.517, 0.142, 0.517, 0.233, 0.5, 0.625, 0.625, 0.625, 0.608, 0.642, 0.517, 0.642, 0.625, 0.625, 0.625, 0.75, 0.608, 0.733, 0.608, 0.642, 0.625, 0.75, 0.5, 0.75, 0.517, 0.733, 0.608, 0.733, 0.5, 0.75, 0.5, 0.625, 0.517, 0.642, 0.517, 0.733, 0.5, 0.375, 0.625, 0.375, 0.608, 0.392, 0.517, 0.392, 0.625, 0.375, 0.625, 0.5, 0.608, 0.483, 0.608, 0.392, 0.625, 0.5, 0.5, 0.5, 0.517, 0.483, 0.608, 0.483, 0.5, 0.5, 0.5, 0.375, 0.517, 0.392, 0.517, 0.483, 0.375, 0.375, 0.5, 0.375, 0.483, 0.392, 0.392, 0.392, 0.5, 0.375, 0.5, 0.5, 0.483, 0.483, 0.483, 0.392, 0.5, 0.5, 0.375, 0.5, 0.392, 0.483, 0.483, 0.483, 0.375, 0.5, 0.375, 0.375, 0.392, 0.392, 0.392, 0.483, 0.375, 0.25, 0.5, 0.25, 0.483, 0.267, 0.392, 0.267, 0.5, 0.25, 0.5, 0.375, 0.483, 0.358, 0.483, 0.267, 0.5, 0.375, 0.375, 0.375, 0.392, 0.358, 0.483, 0.358, 0.375, 0.375, 0.375, 0.25, 0.392, 0.267, 0.392, 0.358, 0.5, 0.25, 0.625, 0.25, 0.608, 0.267, 0.517, 0.267, 0.625, 0.25, 0.625, 0.375, 0.608, 0.358, 0.608, 0.267, 0.625, 0.375, 0.5, 0.375, 0.517, 0.358, 0.608, 0.358, 0.5, 0.375, 0.5, 0.25, 0.517, 0.267, 0.517, 0.358, 0.375, 0.625, 0.5, 0.625, 0.483, 0.642, 0.392, 0.642, 0.5, 0.625, 0.5, 0.75, 0.483, 0.733, 0.483, 0.642, 0.5, 0.75, 0.375, 0.75, 0.392, 0.733, 0.483, 0.733, 0.375, 0.75, 0.375, 0.625, 0.392, 0.642, 0.392, 0.733, 0.375, 0.5, 0.5, 0.5, 0.483, 0.517, 0.392, 0.517, 0.5, 0.5, 0.5, 0.625, 0.483, 0.608, 0.483, 0.517, 0.5, 0.625, 0.375, 0.625, 0.392, 0.608, 0.483, 0.608, 0.375, 0.625, 0.375, 0.5, 0.392, 0.517, 0.392, 0.608, 0.5, 0.5, 0.625, 0.5, 0.608, 0.517, 0.517, 0.517, 0.625, 0.5, 0.625, 0.625, 0.608, 0.608, 0.608, 0.517, 0.625, 0.625, 0.5, 0.625, 0.517, 0.608, 0.608, 0.608, 0.5, 0.625, 0.5, 0.5, 0.517, 0.517, 0.517, 0.608, 0.375, 0.125, 0.5, 0.125, 0.483, 0.142, 0.392, 0.142, 0.5, 0.125, 0.5, 0.25, 0.483, 0.233, 0.483, 0.142, 0.5, 0.25, 0.375, 0.25, 0.392, 0.233, 0.483, 0.233, 0.375, 0.25, 0.375, 0.125, 0.392, 0.142, 0.392, 0.233, 0.375, 0.0, 0.5, 0.0, 0.483, 0.01703, 0.392, 0.01703, 0.5, 0.0, 0.5, 0.125, 0.483, 0.108, 0.483, 0.01703, 0.5, 0.125, 0.375, 0.125, 0.392, 0.108, 0.483, 0.108, 0.375, 0.125, 0.375, 0.0, 0.392, 0.01703, 0.392, 0.108, 0.5, 0.0, 0.625, 0.0, 0.608, 0.01703, 0.517, 0.01703, 0.625, 0.0, 0.625, 0.125, 0.608, 0.108, 0.608, 0.01703, 0.625, 0.125, 0.5, 0.125, 0.517, 0.108, 0.608, 0.108, 0.5, 0.125, 0.5, 0.0, 0.517, 0.01703, 0.517, 0.108, 0.375, 0.875, 0.5, 0.875, 0.483, 0.892, 0.392, 0.892, 0.5, 0.875, 0.5, 1.0, 0.483, 0.983, 0.483, 0.892, 0.5, 1.0, 0.375, 1.0, 0.392, 0.983, 0.483, 0.983, 0.375, 1.0, 0.375, 0.875, 0.392, 0.892, 0.392, 0.983, 0.375, 0.75, 0.5, 0.75, 0.483, 0.767, 0.392, 0.767, 0.5, 0.75, 0.5, 0.875, 0.483, 0.858, 0.483, 0.767, 0.5, 0.875, 0.375, 0.875, 0.392, 0.858, 0.483, 0.858, 0.375, 0.875, 0.375, 0.75, 0.392, 0.767, 0.392, 0.858, 0.5, 0.75, 0.625, 0.75, 0.608, 0.767, 0.517, 0.767, 0.625, 0.75, 0.625, 0.875, 0.608, 0.858, 0.608, 0.767, 0.625, 0.875, 0.5, 0.875, 0.517, 0.858, 0.608, 0.858, 0.5, 0.875, 0.5, 0.75, 0.517, 0.767, 0.517, 0.858, 0.517, 0.892, 0.608, 0.892, 0.608, 0.983, 0.517, 0.983, 0.517, 0.142, 0.608, 0.142, 0.608, 0.233, 0.517, 0.233, 0.517, 0.642, 0.608, 0.642, 0.608, 0.733, 0.517, 0.733, 0.517, 0.392, 0.608, 0.392, 0.608, 0.483, 0.517, 0.483, 0.392, 0.392, 0.483, 0.392, 0.483, 0.483, 0.392, 0.483, 0.392, 0.267, 0.483, 0.267, 0.483, 0.358, 0.392, 0.358, 0.517, 0.267, 0.608, 0.267, 0.608, 0.358, 0.517, 0.358, 0.392, 0.642, 0.483, 0.642, 0.483, 0.733, 0.392, 0.733, 0.392, 0.517, 0.483, 0.517, 0.483, 0.608, 0.392, 0.608, 0.517, 0.517, 0.608, 0.517, 0.608, 0.608, 0.517, 0.608, 0.392, 0.142, 0.483, 0.142, 0.483, 0.233, 0.392, 0.233, 0.392, 0.01703, 0.483, 0.01703, 0.483, 0.108, 0.392, 0.108, 0.517, 0.01703, 0.608, 0.01703, 0.608, 0.108, 0.517, 0.108, 0.392, 0.892, 0.483, 0.892, 0.483, 0.983, 0.392, 0.983, 0.392, 0.767, 0.483, 0.767, 0.483, 0.858, 0.392, 0.858, 0.517, 0.767, 0.608, 0.767, 0.608, 0.858, 0.517, 0.858, 0.608, 0.01703, 0.608, 0.108, 0.608, 0.108, 0.608, 0.01703, 0.517, 0.517, 0.608, 0.517, 0.608, 0.517, 0.517, 0.517, 0.608, 0.108, 0.517, 0.108, 0.517, 0.108, 0.608, 0.108, 0.517, 0.608, 0.517, 0.517, 0.517, 0.517, 0.517, 0.608, 0.608, 0.517, 0.608, 0.608, 0.608, 0.608, 0.608, 0.517, 0.517, 0.267, 0.608, 0.267, 0.608, 0.267, 0.517, 0.267, 0.608, 0.608, 0.517, 0.608, 0.517, 0.608, 0.608, 0.608, 0.517, 0.358, 0.517, 0.267, 0.517, 0.267, 0.517, 0.358, 0.608, 0.267, 0.608, 0.358, 0.608, 0.358, 0.608, 0.267, 0.517, 0.392, 0.608, 0.392, 0.608, 0.392, 0.517, 0.392, 0.608, 0.358, 0.517, 0.358, 0.517, 0.358, 0.608, 0.358, 0.517, 0.483, 0.517, 0.392, 0.517, 0.392, 0.517, 0.483, 0.392, 0.892, 0.483, 0.892, 0.483, 0.892, 0.392, 0.892, 0.608, 0.392, 0.608, 0.483, 0.608, 0.483, 0.608, 0.392, 0.517, 0.892, 0.608, 0.892, 0.608, 0.892, 0.517, 0.892, 0.392, 0.983, 0.392, 0.892, 0.392, 0.892, 0.392, 0.983, 0.608, 0.483, 0.517, 0.483, 0.517, 0.483, 0.608, 0.483, 0.517, 0.983, 0.517, 0.892, 0.517, 0.892, 0.517, 0.983, 0.483, 0.892, 0.483, 0.983, 0.483, 0.983, 0.483, 0.892, 0.392, 0.142, 0.483, 0.142, 0.483, 0.142, 0.392, 0.142, 0.608, 0.892, 0.608, 0.983, 0.608, 0.983, 0.608, 0.892, 0.483, 0.983, 0.392, 0.983, 0.392, 0.983, 0.483, 0.983, 0.392, 0.233, 0.392, 0.142, 0.392, 0.142, 0.392, 0.233, 0.608, 0.983, 0.517, 0.983, 0.517, 0.983, 0.608, 0.983, 0.483, 0.142, 0.483, 0.233, 0.483, 0.233, 0.483, 0.142, 0.392, 0.642, 0.483, 0.642, 0.483, 0.642, 0.392, 0.642, 0.483, 0.233, 0.392, 0.233, 0.392, 0.233, 0.483, 0.233, 0.392, 0.733, 0.392, 0.642, 0.392, 0.642, 0.392, 0.733, 0.483, 0.642, 0.483, 0.733, 0.483, 0.733, 0.483, 0.642, 0.392, 0.392, 0.483, 0.392, 0.483, 0.392, 0.392, 0.392, 0.483, 0.733, 0.392, 0.733, 0.392, 0.733, 0.483, 0.733, 0.392, 0.483, 0.392, 0.392, 0.392, 0.392, 0.392, 0.483, 0.392, 0.767, 0.483, 0.767, 0.483, 0.767, 0.392, 0.767, 0.483, 0.392, 0.483, 0.483, 0.483, 0.483, 0.483, 0.392, 0.517, 0.142, 0.608, 0.142, 0.608, 0.142, 0.517, 0.142, 0.392, 0.858, 0.392, 0.767, 0.392, 0.767, 0.392, 0.858, 0.483, 0.483, 0.392, 0.483, 0.392, 0.483, 0.483, 0.483, 0.517, 0.233, 0.517, 0.142, 0.517, 0.142, 0.517, 0.233, 0.483, 0.767, 0.483, 0.858, 0.483, 0.858, 0.483, 0.767, 0.392, 0.01703, 0.483, 0.01703, 0.483, 0.01703, 0.392, 0.01703, 0.608, 0.142, 0.608, 0.233, 0.608, 0.233, 0.608, 0.142, 0.483, 0.858, 0.392, 0.858, 0.392, 0.858, 0.483, 0.858, 0.392, 0.108, 0.392, 0.01703, 0.392, 0.01703, 0.392, 0.108, 0.608, 0.233, 0.517, 0.233, 0.517, 0.233, 0.608, 0.233, 0.483, 0.01703, 0.483, 0.108, 0.483, 0.108, 0.483, 0.01703, 0.392, 0.517, 0.483, 0.517, 0.483, 0.517, 0.392, 0.517, 0.483, 0.108, 0.392, 0.108, 0.392, 0.108, 0.483, 0.108, 0.392, 0.608, 0.392, 0.517, 0.392, 0.517, 0.392, 0.608, 0.608, 0.642, 0.608, 0.733, 0.608, 0.733, 0.608, 0.642, 0.517, 0.01703, 0.608, 0.01703, 0.608, 0.01703, 0.517, 0.01703, 0.608, 0.767, 0.608, 0.858, 0.608, 0.858, 0.608, 0.767, 0.517, 0.733, 0.517, 0.642, 0.517, 0.642, 0.517, 0.733, 0.483, 0.358, 0.392, 0.358, 0.392, 0.358, 0.483, 0.358, 0.517, 0.858, 0.517, 0.767, 0.517, 0.767, 0.517, 0.858, 0.517, 0.642, 0.608, 0.642, 0.608, 0.642, 0.517, 0.642, 0.483, 0.267, 0.483, 0.358, 0.483, 0.358, 0.483, 0.267, 0.517, 0.767, 0.608, 0.767, 0.608, 0.767, 0.517, 0.767, 0.392, 0.358, 0.392, 0.267, 0.392, 0.267, 0.392, 0.358, 0.483, 0.608, 0.392, 0.608, 0.392, 0.608, 0.483, 0.608, 0.392, 0.267, 0.483, 0.267, 0.483, 0.267, 0.392, 0.267, 0.483, 0.517, 0.483, 0.608, 0.483, 0.608, 0.483, 0.517, 0.5, 0.875, 0.625, 0.875, 0.608, 0.892, 0.517, 0.892, 0.625, 0.875, 0.625, 1.0, 0.608, 0.983, 0.608, 0.892, 0.625, 1.0, 0.5, 1.0, 0.517, 0.983, 0.608, 0.983, 0.5, 1.0, 0.5, 0.875, 0.517, 0.892, 0.517, 0.983, 0.5, 0.125, 0.625, 0.125, 0.608, 0.142, 0.517, 0.142, 0.625, 0.125, 0.625, 0.25, 0.608, 0.233, 0.608, 0.142, 0.625, 0.25, 0.5, 0.25, 0.517, 0.233, 0.608, 0.233, 0.5, 0.25, 0.5, 0.125, 0.517, 0.142, 0.517, 0.233, 0.5, 0.625, 0.625, 0.625, 0.608, 0.642, 0.517, 0.642, 0.625, 0.625, 0.625, 0.75, 0.608, 0.733, 0.608, 0.642, 0.625, 0.75, 0.5, 0.75, 0.517, 0.733, 0.608, 0.733, 0.5, 0.75, 0.5, 0.625, 0.517, 0.642, 0.517, 0.733, 0.5, 0.375, 0.625, 0.375, 0.608, 0.392, 0.517, 0.392, 0.625, 0.375, 0.625, 0.5, 0.608, 0.483, 0.608, 0.392, 0.625, 0.5, 0.5, 0.5, 0.517, 0.483, 0.608, 0.483, 0.5, 0.5, 0.5, 0.375, 0.517, 0.392, 0.517, 0.483, 0.375, 0.375, 0.5, 0.375, 0.483, 0.392, 0.392, 0.392, 0.5, 0.375, 0.5, 0.5, 0.483, 0.483, 0.483, 0.392, 0.5, 0.5, 0.375, 0.5, 0.392, 0.483, 0.483, 0.483, 0.375, 0.5, 0.375, 0.375, 0.392, 0.392, 0.392, 0.483, 0.375, 0.25, 0.5, 0.25, 0.483, 0.267, 0.392, 0.267, 0.5, 0.25, 0.5, 0.375, 0.483, 0.358, 0.483, 0.267, 0.5, 0.375, 0.375, 0.375, 0.392, 0.358, 0.483, 0.358, 0.375, 0.375, 0.375, 0.25, 0.392, 0.267, 0.392, 0.358, 0.5, 0.25, 0.625, 0.25, 0.608, 0.267, 0.517, 0.267, 0.625, 0.25, 0.625, 0.375, 0.608, 0.358, 0.608, 0.267, 0.625, 0.375, 0.5, 0.375, 0.517, 0.358, 0.608, 0.358, 0.5, 0.375, 0.5, 0.25, 0.517, 0.267, 0.517, 0.358, 0.375, 0.625, 0.5, 0.625, 0.483, 0.642, 0.392, 0.642, 0.5, 0.625, 0.5, 0.75, 0.483, 0.733, 0.483, 0.642, 0.5, 0.75, 0.375, 0.75, 0.392, 0.733, 0.483, 0.733, 0.375, 0.75, 0.375, 0.625, 0.392, 0.642, 0.392, 0.733, 0.375, 0.5, 0.5, 0.5, 0.483, 0.517, 0.392, 0.517, 0.5, 0.5, 0.5, 0.625, 0.483, 0.608, 0.483, 0.517, 0.5, 0.625, 0.375, 0.625, 0.392, 0.608, 0.483, 0.608, 0.375, 0.625, 0.375, 0.5, 0.392, 0.517, 0.392, 0.608, 0.5, 0.5, 0.625, 0.5, 0.608, 0.517, 0.517, 0.517, 0.625, 0.5, 0.625, 0.625, 0.608, 0.608, 0.608, 0.517, 0.625, 0.625, 0.5, 0.625, 0.517, 0.608, 0.608, 0.608, 0.5, 0.625, 0.5, 0.5, 0.517, 0.517, 0.517, 0.608, 0.375, 0.125, 0.5, 0.125, 0.483, 0.142, 0.392, 0.142, 0.5, 0.125, 0.5, 0.25, 0.483, 0.233, 0.483, 0.142, 0.5, 0.25, 0.375, 0.25, 0.392, 0.233, 0.483, 0.233, 0.375, 0.25, 0.375, 0.125, 0.392, 0.142, 0.392, 0.233, 0.375, 0.0, 0.5, 0.0, 0.483, 0.01703, 0.392, 0.01703, 0.5, 0.0, 0.5, 0.125, 0.483, 0.108, 0.483, 0.01703, 0.5, 0.125, 0.375, 0.125, 0.392, 0.108, 0.483, 0.108, 0.375, 0.125, 0.375, 0.0, 0.392, 0.01703, 0.392, 0.108, 0.5, 0.0, 0.625, 0.0, 0.608, 0.01703, 0.517, 0.01703, 0.625, 0.0, 0.625, 0.125, 0.608, 0.108, 0.608, 0.01703, 0.625, 0.125, 0.5, 0.125, 0.517, 0.108, 0.608, 0.108, 0.5, 0.125, 0.5, 0.0, 0.517, 0.01703, 0.517, 0.108, 0.375, 0.875, 0.5, 0.875, 0.483, 0.892, 0.392, 0.892, 0.5, 0.875, 0.5, 1.0, 0.483, 0.983, 0.483, 0.892, 0.5, 1.0, 0.375, 1.0, 0.392, 0.983, 0.483, 0.983, 0.375, 1.0, 0.375, 0.875, 0.392, 0.892, 0.392, 0.983, 0.375, 0.75, 0.5, 0.75, 0.483, 0.767, 0.392, 0.767, 0.5, 0.75, 0.5, 0.875, 0.483, 0.858, 0.483, 0.767, 0.5, 0.875, 0.375, 0.875, 0.392, 0.858, 0.483, 0.858, 0.375, 0.875, 0.375, 0.75, 0.392, 0.767, 0.392, 0.858, 0.5, 0.75, 0.625, 0.75, 0.608, 0.767, 0.517, 0.767, 0.625, 0.75, 0.625, 0.875, 0.608, 0.858, 0.608, 0.767, 0.625, 0.875, 0.5, 0.875, 0.517, 0.858, 0.608, 0.858, 0.5, 0.875, 0.5, 0.75, 0.517, 0.767, 0.517, 0.858, 0.517, 0.892, 0.608, 0.892, 0.608, 0.983, 0.517, 0.983, 0.517, 0.142, 0.608, 0.142, 0.608, 0.233, 0.517, 0.233, 0.517, 0.642, 0.608, 0.642, 0.608, 0.733, 0.517, 0.733, 0.517, 0.392, 0.608, 0.392, 0.608, 0.483, 0.517, 0.483, 0.392, 0.392, 0.483, 0.392, 0.483, 0.483, 0.392, 0.483, 0.392, 0.267, 0.483, 0.267, 0.483, 0.358, 0.392, 0.358, 0.517, 0.267, 0.608, 0.267, 0.608, 0.358, 0.517, 0.358, 0.392, 0.642, 0.483, 0.642, 0.483, 0.733, 0.392, 0.733, 0.392, 0.517, 0.483, 0.517, 0.483, 0.608, 0.392, 0.608, 0.517, 0.517, 0.608, 0.517, 0.608, 0.608, 0.517, 0.608, 0.392, 0.142, 0.483, 0.142, 0.483, 0.233, 0.392, 0.233, 0.392, 0.01703, 0.483, 0.01703, 0.483, 0.108, 0.392, 0.108, 0.517, 0.01703, 0.608, 0.01703, 0.608, 0.108, 0.517, 0.108, 0.392, 0.892, 0.483, 0.892, 0.483, 0.983, 0.392, 0.983, 0.392, 0.767, 0.483, 0.767, 0.483, 0.858, 0.392, 0.858, 0.517, 0.767, 0.608, 0.767, 0.608, 0.858, 0.517, 0.858, 0.608, 0.01703, 0.608, 0.108, 0.608, 0.108, 0.608, 0.01703, 0.517, 0.517, 0.608, 0.517, 0.608, 0.517, 0.517, 0.517, 0.608, 0.108, 0.517, 0.108, 0.517, 0.108, 0.608, 0.108, 0.517, 0.608, 0.517, 0.517, 0.517, 0.517, 0.517, 0.608, 0.608, 0.517, 0.608, 0.608, 0.608, 0.608, 0.608, 0.517, 0.517, 0.267, 0.608, 0.267, 0.608, 0.267, 0.517, 0.267, 0.608, 0.608, 0.517, 0.608, 0.517, 0.608, 0.608, 0.608, 0.517, 0.358, 0.517, 0.267, 0.517, 0.267, 0.517, 0.358, 0.608, 0.267, 0.608, 0.358, 0.608, 0.358, 0.608, 0.267, 0.517, 0.392, 0.608, 0.392, 0.608, 0.392, 0.517, 0.392, 0.608, 0.358, 0.517, 0.358, 0.517, 0.358, 0.608, 0.358, 0.517, 0.483, 0.517, 0.392, 0.517, 0.392, 0.517, 0.483, 0.392, 0.892, 0.483, 0.892, 0.483, 0.892, 0.392, 0.892, 0.608, 0.392, 0.608, 0.483, 0.608, 0.483, 0.608, 0.392, 0.517, 0.892, 0.608, 0.892, 0.608, 0.892, 0.517, 0.892, 0.392, 0.983, 0.392, 0.892, 0.392, 0.892, 0.392, 0.983, 0.608, 0.483, 0.517, 0.483, 0.517, 0.483, 0.608, 0.483, 0.517, 0.983, 0.517, 0.892, 0.517, 0.892, 0.517, 0.983, 0.483, 0.892, 0.483, 0.983, 0.483, 0.983, 0.483, 0.892, 0.392, 0.142, 0.483, 0.142, 0.483, 0.142, 0.392, 0.142, 0.608, 0.892, 0.608, 0.983, 0.608, 0.983, 0.608, 0.892, 0.483, 0.983, 0.392, 0.983, 0.392, 0.983, 0.483, 0.983, 0.392, 0.233, 0.392, 0.142, 0.392, 0.142, 0.392, 0.233, 0.608, 0.983, 0.517, 0.983, 0.517, 0.983, 0.608, 0.983, 0.483, 0.142, 0.483, 0.233, 0.483, 0.233, 0.483, 0.142, 0.392, 0.642, 0.483, 0.642, 0.483, 0.642, 0.392, 0.642, 0.483, 0.233, 0.392, 0.233, 0.392, 0.233, 0.483, 0.233, 0.392, 0.733, 0.392, 0.642, 0.392, 0.642, 0.392, 0.733, 0.483, 0.642, 0.483, 0.733, 0.483, 0.733, 0.483, 0.642, 0.392, 0.392, 0.483, 0.392, 0.483, 0.392, 0.392, 0.392, 0.483, 0.733, 0.392, 0.733, 0.392, 0.733, 0.483, 0.733, 0.392, 0.483, 0.392, 0.392, 0.392, 0.392, 0.392, 0.483, 0.392, 0.767, 0.483, 0.767, 0.483, 0.767, 0.392, 0.767, 0.483, 0.392, 0.483, 0.483, 0.483, 0.483, 0.483, 0.392, 0.517, 0.142, 0.608, 0.142, 0.608, 0.142, 0.517, 0.142, 0.392, 0.858, 0.392, 0.767, 0.392, 0.767, 0.392, 0.858, 0.483, 0.483, 0.392, 0.483, 0.392, 0.483, 0.483, 0.483, 0.517, 0.233, 0.517, 0.142, 0.517, 0.142, 0.517, 0.233, 0.483, 0.767, 0.483, 0.858, 0.483, 0.858, 0.483, 0.767, 0.392, 0.01703, 0.483, 0.01703, 0.483, 0.01703, 0.392, 0.01703, 0.608, 0.142, 0.608, 0.233, 0.608, 0.233, 0.608, 0.142, 0.483, 0.858, 0.392, 0.858, 0.392, 0.858, 0.483, 0.858, 0.392, 0.108, 0.392, 0.01703, 0.392, 0.01703, 0.392, 0.108, 0.608, 0.233, 0.517, 0.233, 0.517, 0.233, 0.608, 0.233, 0.483, 0.01703, 0.483, 0.108, 0.483, 0.108, 0.483, 0.01703, 0.392, 0.517, 0.483, 0.517, 0.483, 0.517, 0.392, 0.517, 0.483, 0.108, 0.392, 0.108, 0.392, 0.108, 0.483, 0.108, 0.392, 0.608, 0.392, 0.517, 0.392, 0.517, 0.392, 0.608, 0.625, 0.7015, 0.625, 0.7221, 0.625, 0.7221, 0.625, 0.7015, 0.625, 0.0, 0.625, 0.875, 0.625, 0.7015, 0.625, 0.1534, 0.625, 0.875, 0.625, 0.75, 0.625, 0.7221, 0.625, 0.7015, 0.625, 0.75, 0.625, 0.625, 0.625, 0.5953, 0.625, 0.7221, 0.625, 0.625, 0.625, 0.5, 0.625, 0.4959, 0.625, 0.5953, 0.625, 0.5, 0.625, 0.375, 0.625, 0.3867, 0.625, 0.4959, 0.625, 0.375, 0.625, 0.25, 0.625, 0.2673, 0.625, 0.3867, 0.625, 0.25, 0.625, 0.125, 0.625, 0.1967, 0.625, 0.2673, 0.625, 0.125, 0.625, 0.0, 0.625, 0.1534, 0.625, 0.1967, 0.625, 0.7221, 0.625, 0.5953, 0.625, 0.47, 0.625, 0.7015, 0.625, 0.1534, 0.625, 0.7015, 0.625, 0.7015, 0.625, 0.1534, 0.625, 0.2673, 0.625, 0.1967, 0.625, 0.1967, 0.625, 0.2673, 0.625, 0.4959, 0.625, 0.3867, 0.625, 0.3867, 0.625, 0.4959, 0.625, 0.7221, 0.625, 0.5953, 0.625, 0.5953, 0.625, 0.7221, 0.625, 0.1967, 0.625, 0.1534, 0.625, 0.1534, 0.625, 0.1967, 0.625, 0.3867, 0.625, 0.2673, 0.625, 0.2673, 0.625, 0.3867, 0.625, 0.5953, 0.625, 0.4959, 0.625, 0.4959, 0.625, 0.5953, 0.625, 0.5953, 0.625, 0.4959, 0.625, 0.3867, 0.625, 0.47, 0.625, 0.7015, 0.625, 0.47, 0.625, 0.1967, 0.625, 0.1534, 0.625, 0.47, 0.625, 0.3867, 0.625, 0.2673, 0.625, 0.1967])
me_cube_001.materials.append(mat_concrete)
me_cube_001.materials.append(mat_glass)
me_cube_001.use_remesh_preserve_volume = False
me_cube_001.use_remesh_preserve_attributes = False
me_cube_001.use_mirror_vertex_groups = False
me_cube_001.update()
me_cube_002 = bpy.data.meshes.new('Cube.002')
me_cube_002.from_pydata([(1.882, 0.8824, 1.0), (2.0, 1.0, -1.0), (1.882, -0.8824, 1.0), (2.0, -1.0, -1.0), (-1.882, 0.8824, 1.0), (-2.0, -1.0, -1.0), (1.0, 1.0, -1.0), (2.0, 1.0, 0.0), (-2.0, -1.0, 0.0), (2.0, -1.0, 0.0), (-2.0, 1.0, 0.0), (1.0, -0.8824, 1.0), (1.882, 0.0, 1.0), (1.0, -1.0, -1.0), (1.0, 0.8824, 1.0), (2.0, 0.0, -1.0), (1.0, 1.0, 0.0), (2.0, 0.0, 0.0), (1.0, 0.0, -1.0), (-2.0, 0.0, 0.0), (1.0, -1.0, 0.0), (0.7546, -1.0, 0.0), (0.7546, -1.0, 0.8637), (0.2454, -1.0, 0.8637), (0.2454, -1.0, 0.0), (-2.0, 0.2454, 0.1363), (-2.0, 0.2454, 0.8637), (-2.0, 0.7546, 0.8637), (-2.0, 0.7546, 0.1363), (2.0, -0.2454, 0.1363), (2.0, -0.2454, 0.8637), (2.0, -0.7546, 0.8637), (2.0, -0.7546, 0.1363), (1.245, 1.0, 0.1363), (1.245, 1.0, 0.8637), (1.755, 1.0, 0.8637), (1.755, 1.0, 0.1363), (1.245, 1.0, -0.8637), (1.245, 1.0, -0.1363), (1.755, 1.0, -0.1363), (1.755, 1.0, -0.8637), (0.2454, 1.0, -0.8637), (0.2454, 1.0, -0.1363), (0.7546, 1.0, -0.1363), (0.7546, 1.0, -0.8637), (0.0, 1.0, 0.1363), (0.7546, 1.0, 0.8637), (0.7546, 1.0, 0.1363), (2.0, -0.2454, -0.8637), (2.0, -0.2454, -0.1363), (2.0, -0.7546, -0.1363), (2.0, -0.7546, -0.8637), (2.0, 0.7546, -0.8637), (2.0, 0.7546, -0.1363), (2.0, 0.2454, -0.1363), (2.0, 0.2454, -0.8637), (2.0, 0.7546, 0.1363), (2.0, 0.7546, 0.8637), (2.0, 0.2454, 0.8637), (2.0, 0.2454, 0.1363), (-2.0, 0.2454, -0.8637), (-2.0, 0.2454, -0.1363), (-2.0, 0.7546, -0.1363), (-2.0, 0.7546, -0.8637), (-2.0, -0.7546, -0.8637), (-2.0, -0.7546, -0.1363), (-2.0, -0.2454, -0.1363), (-2.0, -0.2454, -0.8637), (-2.0, -0.7546, 0.1363), (-2.0, -0.7546, 0.8637), (-2.0, -0.2454, 0.8637), (-2.0, -0.2454, 0.1363), (0.7546, -1.0, -0.8637), (0.2454, -1.0, -0.8637), (1.755, -1.0, -0.8637), (1.755, -1.0, -0.1363), (1.245, -1.0, -0.1363), (1.245, -1.0, -0.8637), (1.755, -1.0, 0.1363), (1.755, -1.0, 0.8637), (1.245, -1.0, 0.8637), (1.245, -1.0, 0.1363), (0.7546, -0.9109, 0.8637), (0.2454, -0.9109, 0.0), (0.2454, -0.9109, 0.8637), (-1.911, 0.2454, 0.8637), (-1.911, 0.2454, 0.1363), (-1.911, 0.7546, 0.1363), (-1.911, 0.7546, 0.8637), (1.911, -0.2454, 0.8637), (1.911, -0.2454, 0.1363), (1.911, -0.7546, 0.1363), (1.911, -0.7546, 0.8637), (1.245, 0.9109, 0.8637), (1.245, 0.9109, 0.1363), (1.755, 0.9109, 0.1363), (1.755, 0.9109, 0.8637), (1.245, 0.9109, -0.1363), (1.245, 0.9109, -0.8637), (1.755, 0.9109, -0.8637), (1.755, 0.9109, -0.1363), (0.2454, 0.9109, -0.1363), (0.2454, 0.9109, -0.8637), (0.7546, 0.9109, -0.8637), (0.7546, 0.9109, -0.1363), (0.7546, 0.9109, 0.1363), (0.7546, 0.9109, 0.8637), (1.911, -0.2454, -0.1363), (1.911, -0.2454, -0.8637), (1.911, -0.7546, -0.8637), (1.911, -0.7546, -0.1363), (1.911, 0.7546, -0.1363), (1.911, 0.7546, -0.8637), (1.911, 0.2454, -0.8637), (1.911, 0.2454, -0.1363), (1.911, 0.7546, 0.8637), (1.911, 0.7546, 0.1363), (1.911, 0.2454, 0.1363), (1.911, 0.2454, 0.8637), (-1.911, 0.2454, -0.1363), (-1.911, 0.2454, -0.8637), (-1.911, 0.7546, -0.8637), (-1.911, 0.7546, -0.1363), (-1.911, -0.7546, -0.8637), (-1.911, -0.7546, -0.1363), (-1.911, -0.2454, -0.8637), (-1.911, -0.2454, -0.1363), (-1.911, -0.7546, 0.1363), (-1.911, -0.7546, 0.8637), (-1.911, -0.2454, 0.1363), (-1.911, -0.2454, 0.8637), (0.7546, -0.9109, 0.0), (0.7546, -0.9109, -0.8637), (0.2454, -0.9109, -0.8637), (1.755, -0.9109, -0.1363), (1.755, -0.9109, -0.8637), (1.245, -0.9109, -0.8637), (1.245, -0.9109, -0.1363), (1.755, -0.9109, 0.8637), (1.755, -0.9109, 0.1363), (1.245, -0.9109, 0.1363), (1.245, -0.9109, 0.8637), (0.0, 0.0, -1.0), (0.0, -1.0, -1.0), (0.0, 1.0, 1.0), (0.0, 1.0, -1.0), (0.0, -0.8824, 1.0), (-1.0, 1.0, -1.0), (0.0, 1.0, 0.0), (0.0, -1.0, 0.0), (-1.0, -0.8824, 1.0), (-1.0, -1.0, -1.0), (-1.0, 0.8824, 1.0), (-1.0, 1.0, 0.0), (-1.0, 0.0, -1.0), (-1.0, -1.0, 0.0), (-1.245, -1.0, 0.8637), (-1.755, -1.0, 0.8637), (-0.7546, 1.0, 0.1363), (-0.7546, 1.0, 0.8637), (0.0, 1.0, 0.8637), (-1.0, 1.0, -0.8637), (-1.0, 1.0, -0.1363), (-0.2454, 1.0, -0.1363), (-0.2454, 1.0, -0.8637), (-1.755, 1.0, -0.8637), (-1.755, 1.0, -0.1363), (-1.755, 1.0, 0.1363), (-1.755, 1.0, 0.8637), (-1.245, 1.0, 0.8637), (-1.245, 1.0, 0.1363), (-1.245, -1.0, -0.8637), (-1.245, -1.0, 0.0), (-1.755, -1.0, 0.0), (-1.755, -1.0, -0.8637), (-0.2454, -1.0, -0.8637), (-0.2454, -1.0, -0.1363), (-0.7546, -1.0, -0.1363), (-0.7546, -1.0, -0.8637), (-0.2454, -1.0, 0.1363), (-0.2454, -1.0, 0.8637), (-0.7546, -1.0, 0.8637), (-0.7546, -1.0, 0.1363), (-1.245, -0.9109, 0.8637), (-1.245, -0.9109, 0.0), (-1.755, -0.9109, 0.0), (-1.755, -0.9109, 0.8637), (-0.7546, 0.9109, 0.8637), (-0.7546, 0.9109, 0.1363), (0.0, 0.9109, 0.1363), (0.0, 0.9109, 0.8637), (-1.0, 0.9109, -0.1363), (-0.2454, 0.9109, -0.8637), (-0.2454, 0.9109, -0.1363), (-1.755, 0.9109, -0.1363), (-1.755, 0.9109, -0.8637), (-1.0, 0.9109, -0.8637), (-1.755, 0.9109, 0.8637), (-1.755, 0.9109, 0.1363), (-1.245, 0.9109, 0.1363), (-1.245, 0.9109, 0.8637), (-1.245, -0.9109, -0.8637), (-1.755, -0.9109, -0.8637), (-0.2454, -0.9109, -0.1363), (-0.2454, -0.9109, -0.8637), (-0.7546, -0.9109, -0.8637), (-0.7546, -0.9109, -0.1363), (-0.2454, -0.9109, 0.8637), (-0.2454, -0.9109, 0.1363), (-0.7546, -0.9109, 0.1363), (-0.7546, -0.9109, 0.8637), (-2.0, 0.0, -1.0), (-1.882, -0.8824, 1.0), (-2.0, 1.0, -1.0), (-1.882, 0.0, 1.0), (2.0, 0.0, 1.0), (2.0, -1.0, 1.0), (1.0, 1.0, 1.0), (2.0, 1.0, 1.0), (1.0, -1.0, 1.0), (0.0, 0.8824, 1.0), (-1.0, -1.0, 1.0), (-2.0, -1.0, 1.0), (0.0, -1.0, 1.0), (-2.0, 0.0, 1.0), (-2.0, 1.0, 1.0), (-1.0, 1.0, 1.0), (0.0, 0.0, 0.9111), (0.0, 0.8824, 0.9111), (1.0, 0.0, 0.9111), (1.0, -0.8824, 0.9111), (1.0, 0.8824, 0.9111), (1.882, 0.0, 0.9111), (-1.0, 0.0, 0.9111), (-1.0, -0.8824, 0.9111), (-1.0, 0.8824, 0.9111), (-1.882, 0.0, 0.9111), (0.0, -0.8824, 0.9111), (1.882, -0.8824, 0.9111), (1.882, 0.8824, 0.9111), (-1.882, -0.8824, 0.9111), (-1.882, 0.8824, 0.9111)], [], [(0, 14, 231, 239), (31, 32, 91, 92), (71, 68, 127, 129), (18, 15, 3, 13), (80, 81, 140, 141), (30, 31, 92, 89), (68, 69, 128, 127), (79, 80, 141, 138), (32, 29, 90, 91), (43, 44, 103, 104), (81, 78, 139, 140), (29, 30, 89, 90), (142, 18, 13, 143), (145, 6, 18, 142), (6, 1, 15, 18), (42, 43, 104, 101), (78, 79, 138, 139), (44, 41, 102, 103), (54, 55, 113, 114), (41, 42, 101, 102), (53, 54, 114, 111), (152, 4, 241, 235), (14, 220, 228, 231), (214, 212, 240, 236), (20, 219, 22, 21), (219, 223, 23, 22), (223, 149, 24, 23), (19, 224, 26, 25), (224, 225, 27, 26), (225, 10, 28, 27), (10, 19, 25, 28), (17, 215, 30, 29), (215, 216, 31, 30), (216, 9, 32, 31), (9, 17, 29, 32), (16, 217, 34, 33), (217, 218, 35, 34), (218, 7, 36, 35), (7, 16, 33, 36), (6, 16, 38, 37), (16, 7, 39, 38), (7, 1, 40, 39), (1, 6, 37, 40), (145, 148, 42, 41), (148, 16, 43, 42), (16, 6, 44, 43), (6, 145, 41, 44), (144, 217, 46, 160), (217, 16, 47, 46), (16, 148, 45, 47), (15, 17, 49, 48), (17, 9, 50, 49), (9, 3, 51, 50), (3, 15, 48, 51), (1, 7, 53, 52), (7, 17, 54, 53), (17, 15, 55, 54), (15, 1, 52, 55), (7, 218, 57, 56), (218, 215, 58, 57), (215, 17, 59, 58), (17, 7, 56, 59), (211, 19, 61, 60), (19, 10, 62, 61), (10, 213, 63, 62), (213, 211, 60, 63), (5, 8, 65, 64), (8, 19, 66, 65), (19, 211, 67, 66), (211, 5, 64, 67), (8, 222, 69, 68), (222, 224, 70, 69), (224, 19, 71, 70), (19, 8, 68, 71), (13, 20, 21, 72), (149, 143, 73, 24), (143, 13, 72, 73), (3, 9, 75, 74), (9, 20, 76, 75), (20, 13, 77, 76), (13, 3, 74, 77), (9, 216, 79, 78), (216, 219, 80, 79), (219, 20, 81, 80), (20, 9, 78, 81), (131, 82, 84, 83), (86, 85, 88, 87), (90, 89, 92, 91), (94, 93, 96, 95), (98, 97, 100, 99), (102, 101, 104, 103), (189, 190, 106, 105), (108, 107, 110, 109), (112, 111, 114, 113), (116, 115, 118, 117), (120, 119, 122, 121), (123, 124, 126, 125), (127, 128, 130, 129), (132, 131, 83, 133), (135, 134, 137, 136), (139, 138, 141, 140), (69, 70, 130, 128), (56, 57, 115, 116), (70, 71, 129, 130), (59, 56, 116, 117), (57, 58, 118, 115), (58, 59, 117, 118), (47, 45, 189, 105), (160, 46, 106, 190), (33, 34, 93, 94), (46, 47, 105, 106), (36, 33, 94, 95), (72, 21, 131, 132), (34, 35, 96, 93), (21, 22, 82, 131), (73, 72, 132, 133), (35, 36, 95, 96), (60, 61, 119, 120), (22, 23, 84, 82), (24, 73, 133, 83), (63, 60, 120, 121), (23, 24, 83, 84), (61, 62, 122, 119), (48, 49, 107, 108), (62, 63, 121, 122), (51, 48, 108, 109), (49, 50, 110, 107), (37, 38, 97, 98), (50, 51, 109, 110), (40, 37, 98, 99), (74, 75, 134, 135), (38, 39, 100, 97), (25, 26, 85, 86), (77, 74, 135, 136), (39, 40, 99, 100), (28, 25, 86, 87), (75, 76, 137, 134), (64, 65, 124, 123), (26, 27, 88, 85), (76, 77, 136, 137), (67, 64, 123, 125), (27, 28, 87, 88), (65, 66, 126, 124), (52, 53, 111, 112), (66, 67, 125, 126), (55, 52, 112, 113), (2, 12, 232, 238), (154, 142, 143, 151), (181, 182, 209, 210), (180, 181, 210, 207), (182, 179, 208, 209), (211, 154, 151, 5), (213, 147, 154, 211), (147, 145, 142, 154), (166, 162, 191, 194), (179, 180, 207, 208), (161, 165, 195, 196), (165, 166, 194, 195), (220, 152, 235, 228), (12, 0, 239, 232), (150, 146, 237, 234), (155, 221, 156, 172), (221, 222, 157, 156), (222, 8, 173, 157), (153, 226, 159, 158), (226, 144, 160, 159), (148, 153, 158, 45), (153, 148, 163, 162), (148, 145, 164, 163), (145, 147, 161, 164), (213, 10, 166, 165), (10, 153, 162, 166), (147, 213, 165, 161), (10, 225, 168, 167), (225, 226, 169, 168), (226, 153, 170, 169), (153, 10, 167, 170), (151, 155, 172, 171), (8, 5, 174, 173), (5, 151, 171, 174), (143, 149, 176, 175), (149, 155, 177, 176), (155, 151, 178, 177), (151, 143, 175, 178), (149, 223, 180, 179), (223, 221, 181, 180), (221, 155, 182, 181), (155, 149, 179, 182), (184, 183, 186, 185), (188, 187, 190, 189), (196, 191, 193, 192), (195, 194, 191, 196), (198, 197, 200, 199), (201, 184, 185, 202), (204, 203, 206, 205), (208, 207, 210, 209), (167, 168, 197, 198), (170, 167, 198, 199), (168, 169, 200, 197), (158, 159, 187, 188), (169, 170, 199, 200), (45, 158, 188, 189), (171, 172, 184, 201), (159, 160, 190, 187), (172, 156, 183, 184), (174, 171, 201, 202), (156, 157, 186, 183), (173, 174, 202, 185), (157, 173, 185, 186), (164, 161, 196, 192), (175, 176, 203, 204), (162, 163, 193, 191), (178, 175, 204, 205), (163, 164, 192, 193), (176, 177, 206, 203), (177, 178, 205, 206), (12, 2, 216, 215), (14, 0, 218, 217), (2, 11, 219, 216), (0, 12, 215, 218), (220, 14, 217, 144), (150, 212, 222, 221), (146, 150, 221, 223), (212, 214, 224, 222), (11, 146, 223, 219), (214, 4, 225, 224), (152, 220, 144, 226), (4, 152, 226, 225), (229, 227, 237, 230), (232, 229, 230, 238), (239, 231, 229, 232), (231, 228, 227, 229), (233, 236, 240, 234), (227, 233, 234, 237), (228, 235, 233, 227), (235, 241, 236, 233), (146, 11, 230, 237), (212, 150, 234, 240), (11, 2, 238, 230), (4, 214, 236, 241)])
me_cube_002.polygons.foreach_set('material_index', [0, 0, 0, 0, 0, 0, 0, 0, 0, 0, 0, 0, 0, 0, 0, 0, 0, 0, 0, 0, 0, 0, 0, 0, 0, 0, 0, 0, 0, 0, 0, 0, 0, 0, 0, 0, 0, 0, 0, 0, 0, 0, 0, 0, 0, 0, 0, 0, 0, 0, 0, 0, 0, 0, 0, 0, 0, 0, 0, 0, 0, 0, 0, 0, 0, 0, 0, 0, 0, 0, 0, 0, 0, 0, 0, 0, 0, 0, 0, 0, 0, 0, 0, 0, 0, 1, 1, 1, 1, 1, 1, 1, 1, 1, 1, 1, 1, 1, 1, 1, 1, 0, 0, 0, 0, 0, 0, 0, 0, 0, 0, 0, 0, 0, 0, 0, 0, 0, 0, 0, 0, 0, 0, 0, 0, 0, 0, 0, 0, 0, 0, 0, 0, 0, 0, 0, 0, 0, 0, 0, 0, 0, 0, 0, 0, 0, 0, 0, 0, 0, 0, 0, 0, 0, 0, 0, 0, 0, 0, 0, 0, 0, 0, 0, 0, 0, 0, 0, 0, 0, 0, 0, 0, 0, 0, 0, 0, 0, 0, 0, 0, 0, 0, 0, 0, 0, 0, 0, 1, 1, 1, 1, 1, 1, 1, 1, 0, 0, 0, 0, 0, 0, 0, 0, 0, 0, 0, 0, 0, 0, 0, 0, 0, 0, 0, 0, 0, 0, 0, 0, 0, 0, 0, 0, 0, 0, 0, 0, 0, 0, 0, 0, 0, 0, 0, 0, 0, 0, 0, 0])
_uv = me_cube_002.uv_layers.new(name='UVMap')
_uv.uv.foreach_set('vector', [0.6397, 0.5147, 0.75, 0.5147, 0.75, 0.5147, 0.6397, 0.5147, 0.608, 0.733, 0.517, 0.733, 0.517, 0.733, 0.608, 0.733, 0.517, 0.108, 0.517, 0.01703, 0.517, 0.01703, 0.517, 0.108, 0.25, 0.625, 0.375, 0.625, 0.375, 0.75, 0.25, 0.75, 0.608, 0.858, 0.517, 0.858, 0.517, 0.858, 0.608, 0.858, 0.608, 0.642, 0.608, 0.733, 0.608, 0.733, 0.608, 0.642, 0.517, 0.01703, 0.608, 0.01703, 0.608, 0.01703, 0.517, 0.01703, 0.608, 0.767, 0.608, 0.858, 0.608, 0.858, 0.608, 0.767, 0.517, 0.733, 0.517, 0.642, 0.517, 0.642, 0.517, 0.733, 0.483, 0.358, 0.392, 0.358, 0.392, 0.358, 0.483, 0.358, 0.517, 0.858, 0.517, 0.767, 0.517, 0.767, 0.517, 0.858, 0.517, 0.642, 0.608, 0.642, 0.608, 0.642, 0.517, 0.642, 0.125, 0.625, 0.25, 0.625, 0.25, 0.75, 0.125, 0.75, 0.125, 0.5, 0.25, 0.5, 0.25, 0.625, 0.125, 0.625, 0.25, 0.5, 0.375, 0.5, 0.375, 0.625, 0.25, 0.625, 0.483, 0.267, 0.483, 0.358, 0.483, 0.358, 0.483, 0.267, 0.517, 0.767, 0.608, 0.767, 0.608, 0.767, 0.517, 0.767, 0.392, 0.358, 0.392, 0.267, 0.392, 0.267, 0.392, 0.358, 0.483, 0.608, 0.392, 0.608, 0.392, 0.608, 0.483, 0.608, 0.392, 0.267, 0.483, 0.267, 0.483, 0.267, 0.392, 0.267, 0.483, 0.517, 0.483, 0.608, 0.483, 0.608, 0.483, 0.517, 0.75, 0.5147, 0.8603, 0.5147, 0.8603, 0.5147, 0.75, 0.5147, 0.75, 0.5147, 0.875, 0.5147, 0.875, 0.5147, 0.75, 0.5147, 0.8603, 0.625, 0.8603, 0.7353, 0.8603, 0.7353, 0.8603, 0.625, 0.5, 0.875, 0.625, 0.875, 0.608, 0.892, 0.517, 0.892, 0.625, 0.875, 0.625, 1.0, 0.608, 0.983, 0.608, 0.892, 0.625, 1.0, 0.5, 1.0, 0.517, 0.983, 0.608, 0.983, 0.5, 0.125, 0.625, 0.125, 0.608, 0.142, 0.517, 0.142, 0.625, 0.125, 0.625, 0.25, 0.608, 0.233, 0.608, 0.142, 0.625, 0.25, 0.5, 0.25, 0.517, 0.233, 0.608, 0.233, 0.5, 0.25, 0.5, 0.125, 0.517, 0.142, 0.517, 0.233, 0.5, 0.625, 0.625, 0.625, 0.608, 0.642, 0.517, 0.642, 0.625, 0.625, 0.625, 0.75, 0.608, 0.733, 0.608, 0.642, 0.625, 0.75, 0.5, 0.75, 0.517, 0.733, 0.608, 0.733, 0.5, 0.75, 0.5, 0.625, 0.517, 0.642, 0.517, 0.733, 0.5, 0.375, 0.625, 0.375, 0.608, 0.392, 0.517, 0.392, 0.625, 0.375, 0.625, 0.5, 0.608, 0.483, 0.608, 0.392, 0.625, 0.5, 0.5, 0.5, 0.517, 0.483, 0.608, 0.483, 0.5, 0.5, 0.5, 0.375, 0.517, 0.392, 0.517, 0.483, 0.375, 0.375, 0.5, 0.375, 0.483, 0.392, 0.392, 0.392, 0.5, 0.375, 0.5, 0.5, 0.483, 0.483, 0.483, 0.392, 0.5, 0.5, 0.375, 0.5, 0.392, 0.483, 0.483, 0.483, 0.375, 0.5, 0.375, 0.375, 0.392, 0.392, 0.392, 0.483, 0.375, 0.25, 0.5, 0.25, 0.483, 0.267, 0.392, 0.267, 0.5, 0.25, 0.5, 0.375, 0.483, 0.358, 0.483, 0.267, 0.5, 0.375, 0.375, 0.375, 0.392, 0.358, 0.483, 0.358, 0.375, 0.375, 0.375, 0.25, 0.392, 0.267, 0.392, 0.358, 0.625, 0.25, 0.625, 0.375, 0.608, 0.358, 0.608, 0.267, 0.625, 0.375, 0.5, 0.375, 0.517, 0.358, 0.608, 0.358, 0.5, 0.375, 0.5, 0.25, 0.517, 0.267, 0.517, 0.358, 0.375, 0.625, 0.5, 0.625, 0.483, 0.642, 0.392, 0.642, 0.5, 0.625, 0.5, 0.75, 0.483, 0.733, 0.483, 0.642, 0.5, 0.75, 0.375, 0.75, 0.392, 0.733, 0.483, 0.733, 0.375, 0.75, 0.375, 0.625, 0.392, 0.642, 0.392, 0.733, 0.375, 0.5, 0.5, 0.5, 0.483, 0.517, 0.392, 0.517, 0.5, 0.5, 0.5, 0.625, 0.483, 0.608, 0.483, 0.517, 0.5, 0.625, 0.375, 0.625, 0.392, 0.608, 0.483, 0.608, 0.375, 0.625, 0.375, 0.5, 0.392, 0.517, 0.392, 0.608, 0.5, 0.5, 0.625, 0.5, 0.608, 0.517, 0.517, 0.517, 0.625, 0.5, 0.625, 0.625, 0.608, 0.608, 0.608, 0.517, 0.625, 0.625, 0.5, 0.625, 0.517, 0.608, 0.608, 0.608, 0.5, 0.625, 0.5, 0.5, 0.517, 0.517, 0.517, 0.608, 0.375, 0.125, 0.5, 0.125, 0.483, 0.142, 0.392, 0.142, 0.5, 0.125, 0.5, 0.25, 0.483, 0.233, 0.483, 0.142, 0.5, 0.25, 0.375, 0.25, 0.392, 0.233, 0.483, 0.233, 0.375, 0.25, 0.375, 0.125, 0.392, 0.142, 0.392, 0.233, 0.375, 0.0, 0.5, 0.0, 0.483, 0.01703, 0.392, 0.01703, 0.5, 0.0, 0.5, 0.125, 0.483, 0.108, 0.483, 0.01703, 0.5, 0.125, 0.375, 0.125, 0.392, 0.108, 0.483, 0.108, 0.375, 0.125, 0.375, 0.0, 0.392, 0.01703, 0.392, 0.108, 0.5, 0.0, 0.625, 0.0, 0.608, 0.01703, 0.517, 0.01703, 0.625, 0.0, 0.625, 0.125, 0.608, 0.108, 0.608, 0.01703, 0.625, 0.125, 0.5, 0.125, 0.517, 0.108, 0.608, 0.108, 0.5, 0.125, 0.5, 0.0, 0.517, 0.01703, 0.517, 0.108, 0.375, 0.875, 0.5, 0.875, 0.483, 0.892, 0.392, 0.892, 0.5, 1.0, 0.375, 1.0, 0.392, 0.983, 0.483, 0.983, 0.375, 1.0, 0.375, 0.875, 0.392, 0.892, 0.392, 0.983, 0.375, 0.75, 0.5, 0.75, 0.483, 0.767, 0.392, 0.767, 0.5, 0.75, 0.5, 0.875, 0.483, 0.858, 0.483, 0.767, 0.5, 0.875, 0.375, 0.875, 0.392, 0.858, 0.483, 0.858, 0.375, 0.875, 0.375, 0.75, 0.392, 0.767, 0.392, 0.858, 0.5, 0.75, 0.625, 0.75, 0.608, 0.767, 0.517, 0.767, 0.625, 0.75, 0.625, 0.875, 0.608, 0.858, 0.608, 0.767, 0.625, 0.875, 0.5, 0.875, 0.517, 0.858, 0.608, 0.858, 0.5, 0.875, 0.5, 0.75, 0.517, 0.767, 0.517, 0.858, 0.517, 0.892, 0.608, 0.892, 0.608, 0.983, 0.517, 0.983, 0.517, 0.142, 0.608, 0.142, 0.608, 0.233, 0.517, 0.233, 0.517, 0.642, 0.608, 0.642, 0.608, 0.733, 0.517, 0.733, 0.517, 0.392, 0.608, 0.392, 0.608, 0.483, 0.517, 0.483, 0.392, 0.392, 0.483, 0.392, 0.483, 0.483, 0.392, 0.483, 0.392, 0.267, 0.483, 0.267, 0.483, 0.358, 0.392, 0.358, 0.517, 0.267, 0.608, 0.267, 0.608, 0.358, 0.517, 0.358, 0.392, 0.642, 0.483, 0.642, 0.483, 0.733, 0.392, 0.733, 0.392, 0.517, 0.483, 0.517, 0.483, 0.608, 0.392, 0.608, 0.517, 0.517, 0.608, 0.517, 0.608, 0.608, 0.517, 0.608, 0.392, 0.142, 0.483, 0.142, 0.483, 0.233, 0.392, 0.233, 0.392, 0.01703, 0.483, 0.01703, 0.483, 0.108, 0.392, 0.108, 0.517, 0.01703, 0.608, 0.01703, 0.608, 0.108, 0.517, 0.108, 0.392, 0.892, 0.483, 0.892, 0.483, 0.983, 0.392, 0.983, 0.392, 0.767, 0.483, 0.767, 0.483, 0.858, 0.392, 0.858, 0.517, 0.767, 0.608, 0.767, 0.608, 0.858, 0.517, 0.858, 0.608, 0.01703, 0.608, 0.108, 0.608, 0.108, 0.608, 0.01703, 0.517, 0.517, 0.608, 0.517, 0.608, 0.517, 0.517, 0.517, 0.608, 0.108, 0.517, 0.108, 0.517, 0.108, 0.608, 0.108, 0.517, 0.608, 0.517, 0.517, 0.517, 0.517, 0.517, 0.608, 0.608, 0.517, 0.608, 0.608, 0.608, 0.608, 0.608, 0.517, 0.608, 0.608, 0.517, 0.608, 0.517, 0.608, 0.608, 0.608, 0.517, 0.358, 0.517, 0.267, 0.517, 0.267, 0.517, 0.358, 0.608, 0.267, 0.608, 0.358, 0.608, 0.358, 0.608, 0.267, 0.517, 0.392, 0.608, 0.392, 0.608, 0.392, 0.517, 0.392, 0.608, 0.358, 0.517, 0.358, 0.517, 0.358, 0.608, 0.358, 0.517, 0.483, 0.517, 0.392, 0.517, 0.392, 0.517, 0.483, 0.392, 0.892, 0.483, 0.892, 0.483, 0.892, 0.392, 0.892, 0.608, 0.392, 0.608, 0.483, 0.608, 0.483, 0.608, 0.392, 0.517, 0.892, 0.608, 0.892, 0.608, 0.892, 0.517, 0.892, 0.392, 0.983, 0.392, 0.892, 0.392, 0.892, 0.392, 0.983, 0.608, 0.483, 0.517, 0.483, 0.517, 0.483, 0.608, 0.483, 0.392, 0.142, 0.483, 0.142, 0.483, 0.142, 0.392, 0.142, 0.608, 0.892, 0.608, 0.983, 0.608, 0.983, 0.608, 0.892, 0.483, 0.983, 0.392, 0.983, 0.392, 0.983, 0.483, 0.983, 0.392, 0.233, 0.392, 0.142, 0.392, 0.142, 0.392, 0.233, 0.608, 0.983, 0.517, 0.983, 0.517, 0.983, 0.608, 0.983, 0.483, 0.142, 0.483, 0.233, 0.483, 0.233, 0.483, 0.142, 0.392, 0.642, 0.483, 0.642, 0.483, 0.642, 0.392, 0.642, 0.483, 0.233, 0.392, 0.233, 0.392, 0.233, 0.483, 0.233, 0.392, 0.733, 0.392, 0.642, 0.392, 0.642, 0.392, 0.733, 0.483, 0.642, 0.483, 0.733, 0.483, 0.733, 0.483, 0.642, 0.392, 0.392, 0.483, 0.392, 0.483, 0.392, 0.392, 0.392, 0.483, 0.733, 0.392, 0.733, 0.392, 0.733, 0.483, 0.733, 0.392, 0.483, 0.392, 0.392, 0.392, 0.392, 0.392, 0.483, 0.392, 0.767, 0.483, 0.767, 0.483, 0.767, 0.392, 0.767, 0.483, 0.392, 0.483, 0.483, 0.483, 0.483, 0.483, 0.392, 0.517, 0.142, 0.608, 0.142, 0.608, 0.142, 0.517, 0.142, 0.392, 0.858, 0.392, 0.767, 0.392, 0.767, 0.392, 0.858, 0.483, 0.483, 0.392, 0.483, 0.392, 0.483, 0.483, 0.483, 0.517, 0.233, 0.517, 0.142, 0.517, 0.142, 0.517, 0.233, 0.483, 0.767, 0.483, 0.858, 0.483, 0.858, 0.483, 0.767, 0.392, 0.01703, 0.483, 0.01703, 0.483, 0.01703, 0.392, 0.01703, 0.608, 0.142, 0.608, 0.233, 0.608, 0.233, 0.608, 0.142, 0.483, 0.858, 0.392, 0.858, 0.392, 0.858, 0.483, 0.858, 0.392, 0.108, 0.392, 0.01703, 0.392, 0.01703, 0.392, 0.108, 0.608, 0.233, 0.517, 0.233, 0.517, 0.233, 0.608, 0.233, 0.483, 0.01703, 0.483, 0.108, 0.483, 0.108, 0.483, 0.01703, 0.392, 0.517, 0.483, 0.517, 0.483, 0.517, 0.392, 0.517, 0.483, 0.108, 0.392, 0.108, 0.392, 0.108, 0.483, 0.108, 0.392, 0.608, 0.392, 0.517, 0.392, 0.517, 0.392, 0.608, 0.6397, 0.7353, 0.6397, 0.625, 0.6397, 0.625, 0.6397, 0.7353, 0.25, 0.625, 0.375, 0.625, 0.375, 0.75, 0.25, 0.75, 0.608, 0.858, 0.517, 0.858, 0.517, 0.858, 0.608, 0.858, 0.608, 0.767, 0.608, 0.858, 0.608, 0.858, 0.608, 0.767, 0.517, 0.858, 0.517, 0.767, 0.517, 0.767, 0.517, 0.858, 0.125, 0.625, 0.25, 0.625, 0.25, 0.75, 0.125, 0.75, 0.125, 0.5, 0.25, 0.5, 0.25, 0.625, 0.125, 0.625, 0.25, 0.5, 0.375, 0.5, 0.375, 0.625, 0.25, 0.625, 0.483, 0.267, 0.483, 0.358, 0.483, 0.358, 0.483, 0.267, 0.517, 0.767, 0.608, 0.767, 0.608, 0.767, 0.517, 0.767, 0.392, 0.358, 0.392, 0.267, 0.392, 0.267, 0.392, 0.358, 0.392, 0.267, 0.483, 0.267, 0.483, 0.267, 0.392, 0.267, 0.625, 0.5147, 0.75, 0.5147, 0.75, 0.5147, 0.625, 0.5147, 0.6397, 0.625, 0.6397, 0.5147, 0.6397, 0.5147, 0.6397, 0.625, 0.75, 0.7353, 0.625, 0.7353, 0.625, 0.7353, 0.75, 0.7353, 0.5, 0.875, 0.625, 0.875, 0.608, 0.892, 0.517, 0.892, 0.625, 0.875, 0.625, 1.0, 0.608, 0.983, 0.608, 0.892, 0.625, 1.0, 0.5, 1.0, 0.517, 0.983, 0.608, 0.983, 0.5, 0.375, 0.625, 0.375, 0.608, 0.392, 0.517, 0.392, 0.625, 0.375, 0.625, 0.5, 0.608, 0.483, 0.608, 0.392, 0.5, 0.5, 0.5, 0.375, 0.517, 0.392, 0.517, 0.483, 0.5, 0.375, 0.5, 0.5, 0.483, 0.483, 0.483, 0.392, 0.5, 0.5, 0.375, 0.5, 0.392, 0.483, 0.483, 0.483, 0.375, 0.5, 0.375, 0.375, 0.392, 0.392, 0.392, 0.483, 0.375, 0.25, 0.5, 0.25, 0.483, 0.267, 0.392, 0.267, 0.5, 0.25, 0.5, 0.375, 0.483, 0.358, 0.483, 0.267, 0.375, 0.375, 0.375, 0.25, 0.392, 0.267, 0.392, 0.358, 0.5, 0.25, 0.625, 0.25, 0.608, 0.267, 0.517, 0.267, 0.625, 0.25, 0.625, 0.375, 0.608, 0.358, 0.608, 0.267, 0.625, 0.375, 0.5, 0.375, 0.517, 0.358, 0.608, 0.358, 0.5, 0.375, 0.5, 0.25, 0.517, 0.267, 0.517, 0.358, 0.375, 0.875, 0.5, 0.875, 0.483, 0.892, 0.392, 0.892, 0.5, 1.0, 0.375, 1.0, 0.392, 0.983, 0.483, 0.983, 0.375, 1.0, 0.375, 0.875, 0.392, 0.892, 0.392, 0.983, 0.375, 0.75, 0.5, 0.75, 0.483, 0.767, 0.392, 0.767, 0.5, 0.75, 0.5, 0.875, 0.483, 0.858, 0.483, 0.767, 0.5, 0.875, 0.375, 0.875, 0.392, 0.858, 0.483, 0.858, 0.375, 0.875, 0.375, 0.75, 0.392, 0.767, 0.392, 0.858, 0.5, 0.75, 0.625, 0.75, 0.608, 0.767, 0.517, 0.767, 0.625, 0.75, 0.625, 0.875, 0.608, 0.858, 0.608, 0.767, 0.625, 0.875, 0.5, 0.875, 0.517, 0.858, 0.608, 0.858, 0.5, 0.875, 0.5, 0.75, 0.517, 0.767, 0.517, 0.858, 0.517, 0.892, 0.608, 0.892, 0.608, 0.983, 0.517, 0.983, 0.517, 0.392, 0.608, 0.392, 0.608, 0.483, 0.517, 0.483, 0.392, 0.392, 0.483, 0.392, 0.483, 0.483, 0.392, 0.483, 0.392, 0.267, 0.483, 0.267, 0.483, 0.358, 0.392, 0.358, 0.517, 0.267, 0.608, 0.267, 0.608, 0.358, 0.517, 0.358, 0.392, 0.892, 0.483, 0.892, 0.483, 0.983, 0.392, 0.983, 0.392, 0.767, 0.483, 0.767, 0.483, 0.858, 0.392, 0.858, 0.517, 0.767, 0.608, 0.767, 0.608, 0.858, 0.517, 0.858, 0.517, 0.267, 0.608, 0.267, 0.608, 0.267, 0.517, 0.267, 0.517, 0.358, 0.517, 0.267, 0.517, 0.267, 0.517, 0.358, 0.608, 0.267, 0.608, 0.358, 0.608, 0.358, 0.608, 0.267, 0.517, 0.392, 0.608, 0.392, 0.608, 0.392, 0.517, 0.392, 0.608, 0.358, 0.517, 0.358, 0.517, 0.358, 0.608, 0.358, 0.517, 0.483, 0.517, 0.392, 0.517, 0.392, 0.517, 0.483, 0.392, 0.892, 0.483, 0.892, 0.483, 0.892, 0.392, 0.892, 0.608, 0.392, 0.608, 0.483, 0.608, 0.483, 0.608, 0.392, 0.517, 0.892, 0.608, 0.892, 0.608, 0.892, 0.517, 0.892, 0.392, 0.983, 0.392, 0.892, 0.392, 0.892, 0.392, 0.983, 0.608, 0.892, 0.608, 0.983, 0.608, 0.983, 0.608, 0.892, 0.483, 0.983, 0.392, 0.983, 0.392, 0.983, 0.483, 0.983, 0.608, 0.983, 0.517, 0.983, 0.517, 0.983, 0.608, 0.983, 0.392, 0.483, 0.392, 0.392, 0.392, 0.392, 0.392, 0.483, 0.392, 0.767, 0.483, 0.767, 0.483, 0.767, 0.392, 0.767, 0.483, 0.392, 0.483, 0.483, 0.483, 0.483, 0.483, 0.392, 0.392, 0.858, 0.392, 0.767, 0.392, 0.767, 0.392, 0.858, 0.483, 0.483, 0.392, 0.483, 0.392, 0.483, 0.483, 0.483, 0.483, 0.767, 0.483, 0.858, 0.483, 0.858, 0.483, 0.767, 0.483, 0.858, 0.392, 0.858, 0.392, 0.858, 0.483, 0.858, 0.6397, 0.625, 0.6397, 0.7353, 0.625, 0.75, 0.625, 0.625, 0.75, 0.5147, 0.6397, 0.5147, 0.625, 0.5, 0.75, 0.5, 0.6397, 0.7353, 0.75, 0.7353, 0.75, 0.75, 0.625, 0.75, 0.6397, 0.5147, 0.6397, 0.625, 0.625, 0.625, 0.625, 0.5, 0.875, 0.5147, 0.75, 0.5147, 0.75, 0.5, 0.875, 0.5, 0.75, 0.7353, 0.8603, 0.7353, 0.875, 0.75, 0.75, 0.75, 0.625, 0.7353, 0.75, 0.7353, 0.75, 0.75, 0.625, 0.75, 0.8603, 0.7353, 0.8603, 0.625, 0.875, 0.625, 0.875, 0.75, 0.75, 0.7353, 0.875, 0.7353, 0.875, 0.75, 0.75, 0.75, 0.8603, 0.625, 0.8603, 0.5147, 0.875, 0.5, 0.875, 0.625, 0.75, 0.5147, 0.625, 0.5147, 0.625, 0.5, 0.75, 0.5, 0.8603, 0.5147, 0.75, 0.5147, 0.75, 0.5, 0.875, 0.5, 0.75, 0.625, 0.875, 0.625, 0.875, 0.7353, 0.75, 0.7353, 0.6397, 0.625, 0.75, 0.625, 0.75, 0.7353, 0.6397, 0.7353, 0.6397, 0.5147, 0.75, 0.5147, 0.75, 0.625, 0.6397, 0.625, 0.75, 0.5147, 0.875, 0.5147, 0.875, 0.625, 0.75, 0.625, 0.75, 0.625, 0.8603, 0.625, 0.8603, 0.7353, 0.75, 0.7353, 0.625, 0.625, 0.75, 0.625, 0.75, 0.7353, 0.625, 0.7353, 0.625, 0.5147, 0.75, 0.5147, 0.75, 0.625, 0.625, 0.625, 0.75, 0.5147, 0.8603, 0.5147, 0.8603, 0.625, 0.75, 0.625, 0.875, 0.7353, 0.75, 0.7353, 0.75, 0.7353, 0.875, 0.7353, 0.8603, 0.7353, 0.75, 0.7353, 0.75, 0.7353, 0.8603, 0.7353, 0.75, 0.7353, 0.6397, 0.7353, 0.6397, 0.7353, 0.75, 0.7353, 0.8603, 0.5147, 0.8603, 0.625, 0.8603, 0.625, 0.8603, 0.5147])
me_cube_002.materials.append(mat_concrete)
me_cube_002.materials.append(mat_glass)
me_cube_002.use_remesh_preserve_volume = False
me_cube_002.use_remesh_preserve_attributes = False
me_cube_002.use_mirror_vertex_groups = False
me_cube_002.update()
me_plane = bpy.data.meshes.new('Plane')
me_plane.from_pydata([(-3.0, -1.0, -0.25), (3.0, -1.0, -0.25), (-3.0, 1.0, -0.25), (3.0, 1.0, -0.25), (-3.0, 1.0, 0.25), (-3.0, -1.0, 0.25), (3.0, -1.0, 0.25), (3.0, 1.0, 0.25)], [], [(0, 2, 3, 1), (5, 6, 7, 4), (1, 3, 7, 6), (2, 0, 5, 4), (3, 2, 4, 7), (0, 1, 6, 5)])
_uv = me_plane.uv_layers.new(name='UVMap')
_uv.uv.foreach_set('vector', [0.0, 0.0, 0.0, 1.0, 1.0, 1.0, 1.0, 0.0, 0.0, 0.0, 1.0, 0.0, 1.0, 1.0, 0.0, 1.0, 1.0, 0.0, 1.0, 1.0, 1.0, 1.0, 1.0, 0.0, 0.0, 1.0, 0.0, 0.0, 0.0, 0.0, 0.0, 1.0, 1.0, 1.0, 0.0, 1.0, 0.0, 1.0, 1.0, 1.0, 0.0, 0.0, 1.0, 0.0, 1.0, 0.0, 0.0, 0.0])
me_plane.materials.append(mat_concrete)
me_plane.use_remesh_fix_poles = True
me_plane.use_remesh_preserve_attributes = False
me_plane.update()
me_plane_001 = bpy.data.meshes.new('Plane.001')
me_plane_001.from_pydata([(-1.3, -1.3, -0.25), (1.3, -1.3, -0.25), (-1.3, 1.3, -0.25), (1.3, 1.3, -0.25), (-1.3, 1.3, 0.25), (-1.3, -1.3, 0.25), (1.3, -1.3, 0.25), (1.3, 1.3, 0.25), (-3.0, 3.0, -0.25), (-3.0, -3.0, -0.25), (3.0, -3.0, -0.25), (3.0, 3.0, -0.25), (-3.0, 3.0, 0.25), (-3.0, -3.0, 0.25), (3.0, -3.0, 0.25), (3.0, 3.0, 0.25)], [], [(6, 7, 3, 1), (5, 6, 1, 0), (10, 11, 15, 14), (8, 9, 13, 12), (11, 8, 12, 15), (9, 10, 14, 13), (2, 0, 9, 8), (0, 1, 10, 9), (1, 3, 11, 10), (3, 2, 8, 11), (5, 4, 12, 13), (6, 5, 13, 14), (7, 6, 14, 15), (4, 7, 15, 12), (7, 4, 2, 3), (4, 5, 0, 2)])
_uv = me_plane_001.uv_layers.new(name='UVMap')
_uv.uv.foreach_set('vector', [0.7086, 0.2914, 0.7086, 0.7086, 0.7086, 0.7086, 0.7086, 0.2914, 0.2914, 0.2914, 0.7086, 0.2914, 0.7086, 0.2914, 0.2914, 0.2914, 1.0, 0.0, 1.0, 1.0, 1.0, 1.0, 1.0, 0.0, 0.0, 1.0, 0.0, 0.0, 0.0, 0.0, 0.0, 1.0, 1.0, 1.0, 0.0, 1.0, 0.0, 1.0, 1.0, 1.0, 0.0, 0.0, 1.0, 0.0, 1.0, 0.0, 0.0, 0.0, 0.2914, 0.7086, 0.2914, 0.2914, 0.0, 0.0, 0.0, 1.0, 0.2914, 0.2914, 0.7086, 0.2914, 1.0, 0.0, 0.0, 0.0, 0.7086, 0.2914, 0.7086, 0.7086, 1.0, 1.0, 1.0, 0.0, 0.7086, 0.7086, 0.2914, 0.7086, 0.0, 1.0, 1.0, 1.0, 0.2914, 0.2914, 0.2914, 0.7086, 0.0, 1.0, 0.0, 0.0, 0.7086, 0.2914, 0.2914, 0.2914, 0.0, 0.0, 1.0, 0.0, 0.7086, 0.7086, 0.7086, 0.2914, 1.0, 0.0, 1.0, 1.0, 0.2914, 0.7086, 0.7086, 0.7086, 1.0, 1.0, 0.0, 1.0, 0.7086, 0.7086, 0.2914, 0.7086, 0.2914, 0.7086, 0.7086, 0.7086, 0.2914, 0.7086, 0.2914, 0.2914, 0.2914, 0.2914, 0.2914, 0.7086])
me_plane_001.materials.append(mat_concrete)
me_plane_001.use_remesh_fix_poles = True
me_plane_001.use_remesh_preserve_attributes = False
me_plane_001.update()
me_plane_002 = bpy.data.meshes.new('Plane.002')
me_plane_002.from_pydata([(-2.0, -2.0, -0.25), (2.0, -2.0, -0.25), (-2.0, 2.0, -0.25), (2.0, 2.0, -0.25), (-2.0, 2.0, 0.25), (-2.0, -2.0, 0.25), (2.0, -2.0, 0.25), (2.0, 2.0, 0.25)], [], [(0, 2, 3, 1), (5, 6, 7, 4), (1, 3, 7, 6), (2, 0, 5, 4), (3, 2, 4, 7), (0, 1, 6, 5)])
_uv = me_plane_002.uv_layers.new(name='UVMap')
_uv.uv.foreach_set('vector', [0.0, 0.0, 0.0, 1.0, 1.0, 1.0, 1.0, 0.0, 0.0, 0.0, 1.0, 0.0, 1.0, 1.0, 0.0, 1.0, 1.0, 0.0, 1.0, 1.0, 1.0, 1.0, 1.0, 0.0, 0.0, 1.0, 0.0, 0.0, 0.0, 0.0, 0.0, 1.0, 1.0, 1.0, 0.0, 1.0, 0.0, 1.0, 1.0, 1.0, 0.0, 0.0, 1.0, 0.0, 1.0, 0.0, 0.0, 0.0])
me_plane_002.materials.append(mat_concrete)
me_plane_002.use_remesh_fix_poles = True
me_plane_002.use_remesh_preserve_attributes = False
me_plane_002.update()
me_plane_003 = bpy.data.meshes.new('Plane.003')
me_plane_003.from_pydata([(-2.067, -1.1, -0.35), (2.067, -1.1, -0.35), (-2.067, 1.1, -0.35), (2.067, 1.1, -0.35), (-2.067, 1.1, 0.35), (-2.067, -1.1, 0.35), (2.067, -1.1, 0.35), (2.067, 1.1, 0.35), (-0.7333, -1.1, -0.35), (0.7333, -1.1, -0.35), (0.7333, 1.1, -0.35), (-0.7333, 1.1, -0.35), (-0.7333, -1.1, 0.35), (0.7333, -1.1, 0.35), (0.7333, 1.1, 0.35), (-0.7333, 1.1, 0.35), (-0.7333, -3.1, -0.35), (0.7333, -3.1, -0.35), (0.7333, 3.1, -0.35), (-0.7333, 3.1, -0.35), (-0.7333, -3.1, 0.35), (0.7333, -3.1, 0.35), (0.7333, 3.1, 0.35), (-0.7333, 3.1, 0.35)], [], [(9, 10, 3, 1), (13, 6, 7, 14), (1, 3, 7, 6), (2, 0, 5, 4), (11, 2, 4, 15), (9, 1, 6, 13), (0, 8, 12, 5), (9, 13, 21, 17), (3, 10, 14, 7), (11, 15, 23, 19), (5, 12, 15, 4), (12, 13, 14, 15), (0, 2, 11, 8), (8, 11, 10, 9), (16, 17, 21, 20), (18, 19, 23, 22), (15, 14, 22, 23), (13, 12, 20, 21), (10, 11, 19, 18), (8, 9, 17, 16), (14, 10, 18, 22), (12, 8, 16, 20)])
_uv = me_plane_003.uv_layers.new(name='UVMap')
_uv.uv.foreach_set('vector', [0.6667, 0.0, 0.6667, 1.0, 1.0, 1.0, 1.0, 0.0, 0.6667, 0.0, 1.0, 0.0, 1.0, 1.0, 0.6667, 1.0, 1.0, 0.0, 1.0, 1.0, 1.0, 1.0, 1.0, 0.0, 0.0, 1.0, 0.0, 0.0, 0.0, 0.0, 0.0, 1.0, 0.3333, 1.0, 0.0, 1.0, 0.0, 1.0, 0.3333, 1.0, 0.6667, 0.0, 1.0, 0.0, 1.0, 0.0, 0.6667, 0.0, 0.0, 0.0, 0.3333, 0.0, 0.3333, 0.0, 0.0, 0.0, 0.6667, 0.0, 0.6667, 0.0, 0.6667, 0.0, 0.6667, 0.0, 1.0, 1.0, 0.6667, 1.0, 0.6667, 1.0, 1.0, 1.0, 0.3333, 1.0, 0.3333, 1.0, 0.3333, 1.0, 0.3333, 1.0, 0.0, 0.0, 0.3333, 0.0, 0.3333, 1.0, 0.0, 1.0, 0.3333, 0.0, 0.6667, 0.0, 0.6667, 1.0, 0.3333, 1.0, 0.0, 0.0, 0.0, 1.0, 0.3333, 1.0, 0.3333, 0.0, 0.3333, 0.0, 0.3333, 1.0, 0.6667, 1.0, 0.6667, 0.0, 0.3333, 0.0, 0.6667, 0.0, 0.6667, 0.0, 0.3333, 0.0, 0.6667, 1.0, 0.3333, 1.0, 0.3333, 1.0, 0.6667, 1.0, 0.3333, 1.0, 0.6667, 1.0, 0.6667, 1.0, 0.3333, 1.0, 0.6667, 0.0, 0.3333, 0.0, 0.3333, 0.0, 0.6667, 0.0, 0.6667, 1.0, 0.3333, 1.0, 0.3333, 1.0, 0.6667, 1.0, 0.3333, 0.0, 0.6667, 0.0, 0.6667, 0.0, 0.3333, 0.0, 0.6667, 1.0, 0.6667, 1.0, 0.6667, 1.0, 0.6667, 1.0, 0.3333, 0.0, 0.3333, 0.0, 0.3333, 0.0, 0.3333, 0.0])
me_plane_003.use_remesh_fix_poles = True
me_plane_003.use_remesh_preserve_attributes = False
me_plane_003.update()
me_plane_004 = bpy.data.meshes.new('Plane.004')
me_plane_004.from_pydata([(-1.2, -1.2, -0.35), (1.2, -1.2, -0.35), (-1.2, 1.2, -0.35), (1.2, 1.2, -0.35), (-1.2, 1.2, 0.35), (-1.2, -1.2, 0.35), (1.2, -1.2, 0.35), (1.2, 1.2, 0.35), (-3.1, 3.1, -0.35), (-3.1, -3.1, -0.35), (3.1, -3.1, -0.35), (3.1, 3.1, -0.35), (-3.1, 3.1, 0.35), (-3.1, -3.1, 0.35), (3.1, -3.1, 0.35), (3.1, 3.1, 0.35)], [], [(6, 7, 3, 1), (5, 6, 1, 0), (10, 11, 15, 14), (8, 9, 13, 12), (11, 8, 12, 15), (9, 10, 14, 13), (2, 0, 9, 8), (0, 1, 10, 9), (1, 3, 11, 10), (3, 2, 8, 11), (5, 4, 12, 13), (6, 5, 13, 14), (7, 6, 14, 15), (4, 7, 15, 12), (7, 4, 2, 3), (4, 5, 0, 2)])
_uv = me_plane_004.uv_layers.new(name='UVMap')
_uv.uv.foreach_set('vector', [0.7086, 0.2914, 0.7086, 0.7086, 0.7086, 0.7086, 0.7086, 0.2914, 0.2914, 0.2914, 0.7086, 0.2914, 0.7086, 0.2914, 0.2914, 0.2914, 1.0, 0.0, 1.0, 1.0, 1.0, 1.0, 1.0, 0.0, 0.0, 1.0, 0.0, 0.0, 0.0, 0.0, 0.0, 1.0, 1.0, 1.0, 0.0, 1.0, 0.0, 1.0, 1.0, 1.0, 0.0, 0.0, 1.0, 0.0, 1.0, 0.0, 0.0, 0.0, 0.2914, 0.7086, 0.2914, 0.2914, 0.0, 0.0, 0.0, 1.0, 0.2914, 0.2914, 0.7086, 0.2914, 1.0, 0.0, 0.0, 0.0, 0.7086, 0.2914, 0.7086, 0.7086, 1.0, 1.0, 1.0, 0.0, 0.7086, 0.7086, 0.2914, 0.7086, 0.0, 1.0, 1.0, 1.0, 0.2914, 0.2914, 0.2914, 0.7086, 0.0, 1.0, 0.0, 0.0, 0.7086, 0.2914, 0.2914, 0.2914, 0.0, 0.0, 1.0, 0.0, 0.7086, 0.7086, 0.7086, 0.2914, 1.0, 0.0, 1.0, 1.0, 0.2914, 0.7086, 0.7086, 0.7086, 1.0, 1.0, 0.0, 1.0, 0.7086, 0.7086, 0.2914, 0.7086, 0.2914, 0.7086, 0.7086, 0.7086, 0.2914, 0.7086, 0.2914, 0.2914, 0.2914, 0.2914, 0.2914, 0.7086])
me_plane_004.use_remesh_fix_poles = True
me_plane_004.use_remesh_preserve_attributes = False
me_plane_004.update()
me_plane_005 = bpy.data.meshes.new('Plane.005')
me_plane_005.from_pydata([(-2.0, -1.0, -0.25), (2.0, -1.0, -0.25), (-2.0, 1.0, -0.25), (2.0, 1.0, -0.25), (-2.0, 1.0, 0.25), (-2.0, -1.0, 0.25), (2.0, -1.0, 0.25), (2.0, 1.0, 0.25), (-0.6667, -1.0, -0.25), (0.6667, -1.0, -0.25), (0.6667, 1.0, -0.25), (-0.6667, 1.0, -0.25), (-0.6667, -1.0, 0.25), (0.6667, -1.0, 0.25), (0.6667, 1.0, 0.25), (-0.6667, 1.0, 0.25), (-0.6667, -3.0, -0.25), (0.6667, -3.0, -0.25), (0.6667, 3.0, -0.25), (-0.6667, 3.0, -0.25), (-0.6667, -3.0, 0.25), (0.6667, -3.0, 0.25), (0.6667, 3.0, 0.25), (-0.6667, 3.0, 0.25)], [], [(9, 10, 3, 1), (13, 6, 7, 14), (1, 3, 7, 6), (2, 0, 5, 4), (11, 2, 4, 15), (9, 1, 6, 13), (0, 8, 12, 5), (9, 13, 21, 17), (3, 10, 14, 7), (11, 15, 23, 19), (5, 12, 15, 4), (12, 13, 14, 15), (0, 2, 11, 8), (8, 11, 10, 9), (16, 17, 21, 20), (18, 19, 23, 22), (15, 14, 22, 23), (13, 12, 20, 21), (10, 11, 19, 18), (8, 9, 17, 16), (14, 10, 18, 22), (12, 8, 16, 20)])
_uv = me_plane_005.uv_layers.new(name='UVMap')
_uv.uv.foreach_set('vector', [0.6667, 0.0, 0.6667, 1.0, 1.0, 1.0, 1.0, 0.0, 0.6667, 0.0, 1.0, 0.0, 1.0, 1.0, 0.6667, 1.0, 1.0, 0.0, 1.0, 1.0, 1.0, 1.0, 1.0, 0.0, 0.0, 1.0, 0.0, 0.0, 0.0, 0.0, 0.0, 1.0, 0.3333, 1.0, 0.0, 1.0, 0.0, 1.0, 0.3333, 1.0, 0.6667, 0.0, 1.0, 0.0, 1.0, 0.0, 0.6667, 0.0, 0.0, 0.0, 0.3333, 0.0, 0.3333, 0.0, 0.0, 0.0, 0.6667, 0.0, 0.6667, 0.0, 0.6667, 0.0, 0.6667, 0.0, 1.0, 1.0, 0.6667, 1.0, 0.6667, 1.0, 1.0, 1.0, 0.3333, 1.0, 0.3333, 1.0, 0.3333, 1.0, 0.3333, 1.0, 0.0, 0.0, 0.3333, 0.0, 0.3333, 1.0, 0.0, 1.0, 0.3333, 0.0, 0.6667, 0.0, 0.6667, 1.0, 0.3333, 1.0, 0.0, 0.0, 0.0, 1.0, 0.3333, 1.0, 0.3333, 0.0, 0.3333, 0.0, 0.3333, 1.0, 0.6667, 1.0, 0.6667, 0.0, 0.3333, 0.0, 0.6667, 0.0, 0.6667, 0.0, 0.3333, 0.0, 0.6667, 1.0, 0.3333, 1.0, 0.3333, 1.0, 0.6667, 1.0, 0.3333, 1.0, 0.6667, 1.0, 0.6667, 1.0, 0.3333, 1.0, 0.6667, 0.0, 0.3333, 0.0, 0.3333, 0.0, 0.6667, 0.0, 0.6667, 1.0, 0.3333, 1.0, 0.3333, 1.0, 0.6667, 1.0, 0.3333, 0.0, 0.6667, 0.0, 0.6667, 0.0, 0.3333, 0.0, 0.6667, 1.0, 0.6667, 1.0, 0.6667, 1.0, 0.6667, 1.0, 0.3333, 0.0, 0.3333, 0.0, 0.3333, 0.0, 0.3333, 0.0])
me_plane_005.materials.append(mat_concrete)
me_plane_005.use_remesh_fix_poles = True
me_plane_005.use_remesh_preserve_attributes = False
me_plane_005.update()

# ---- objects
ob_basic = bpy.data.objects.new('basic', me_cube)
ob_tower = bpy.data.objects.new('tower', me_cube_001)
ob_line = bpy.data.objects.new('line', me_cube_002)
ob_plane31 = bpy.data.objects.new('plane31', me_plane)
ob_plane33 = bpy.data.objects.new('plane33', me_plane_001)
ob_plane22 = bpy.data.objects.new('plane22', me_plane_002)
ob_cross_outline = bpy.data.objects.new('cross-outline', me_plane_003)
ob_plane33_outline = bpy.data.objects.new('plane33-outline', me_plane_004)
ob_cross = bpy.data.objects.new('cross', me_plane_005)

# ---- transforms, parenting, visibility, modifiers, constraints
ob_basic.location = (0.0, 0.0, 0.0)
ob_basic.lock_rotations_4d = False
ob_basic.empty_display_type = 'ARROWS'
ob_basic.lineart.crease_threshold = 0.0
ob_tower.location = (0.0, 0.0, 0.0)
ob_tower.lock_rotations_4d = False
ob_tower.empty_display_type = 'ARROWS'
ob_tower.lineart.crease_threshold = 0.0
ob_line.location = (0.0, 0.0, 0.0)
ob_line.lock_rotations_4d = False
ob_line.empty_display_type = 'ARROWS'
ob_line.lineart.crease_threshold = 0.0
ob_plane31.location = (0.0, 0.0, 0.0)
ob_plane33.location = (0.0, 0.0, 0.0)
ob_plane22.location = (0.0, 0.0, 0.0)
ob_cross_outline.location = (0.0, 0.0, 0.0)
ob_cross_outline.scale = (1.5, 1.0, 1.0)
ob_plane33_outline.location = (0.0, 0.0, 0.0)
ob_cross.location = (0.0, 0.0, 0.0)
ob_cross.scale = (1.5, 1.0, 1.0)

# ---- collection membership
col_concrete.objects.link(ob_basic)
col_concrete.objects.link(ob_tower)
col_concrete.objects.link(ob_line)
col_concrete.objects.link(ob_plane31)
col_concrete.objects.link(ob_plane33)
col_concrete.objects.link(ob_plane22)
col_concrete.objects.link(ob_cross_outline)
col_concrete.objects.link(ob_plane33_outline)
col_concrete.objects.link(ob_cross)

# ---- scene / render settings (as saved in the file)
scene.frame_start = 1; scene.frame_end = 250; scene.frame_set(1)
scene.render.engine = 'BLENDER_EEVEE_NEXT'
scene.cycles.use_denoising = False
scene.cycles.samples = 128
scene.cycles.sampling_pattern = 'TABULATED_SOBOL'
scene.cycles.use_adaptive_sampling = False
scene.cycles.use_light_tree = False
scene.view_settings.view_transform = 'Filmic'
bpy.context.view_layer.update()

# ---- added for rendering (the .blend has no active camera and no usable light): camera, sun
cam_auto = bpy.data.cameras.new('AutoCamera')
cam_auto.lens = 50.0
cam_auto.sensor_width = 36.0
cam_auto.clip_end = 1000.0
ob_auto_camera = bpy.data.objects.new('AutoCamera', cam_auto)
scene.collection.objects.link(ob_auto_camera)
ob_auto_camera.location = (8.91679, -10.7001, 7.13343)
ob_auto_camera.rotation_euler = (1.09748, -7.21219e-08, 0.694738)
scene.camera = ob_auto_camera
light_auto_sun = bpy.data.lights.new('AutoSun', 'SUN')
light_auto_sun.energy = 3.0
light_auto_sun.angle = 0.0523599
ob_auto_sun = bpy.data.objects.new('AutoSun', light_auto_sun)
scene.collection.objects.link(ob_auto_sun)
ob_auto_sun.rotation_euler = (0.872665, 0.174533, 0.523599)
bpy.context.view_layer.update()
